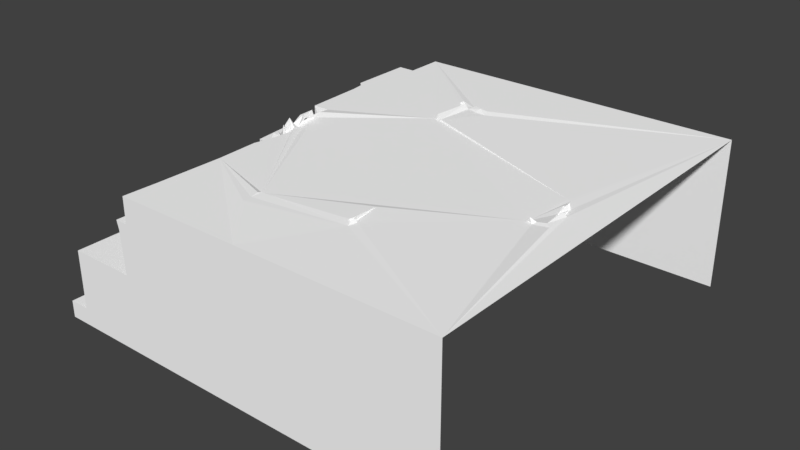 # Source: Inca_Base.blend  (saved by Blender 2.79.0; exported with 4.5.12 LTS)
import bpy
from mathutils import Matrix  # noqa: F401  (used for matrix-valued properties, if any)

bpy.ops.wm.read_factory_settings(use_empty=True)
scene = bpy.context.scene
scene.name = 'Scene'

# ---- collections
col_collection_1 = bpy.data.collections.new('Collection 1'); scene.collection.children.link(col_collection_1)

# ---- materials (node trees are filled in below, after node groups)
mat_palette_008 = bpy.data.materials.new('palette.008')
mat_palette_008.alpha_threshold = 0.0
mat_palette_008.use_transparent_shadow = False
mat_palette_008.diffuse_color = (1.0, 1.0, 1.0, 1.0)
mat_palette_008.specular_color = (0.0, 0.0, 0.0)
mat_palette_008.roughness = 0.5
mat_palette_008.specular_intensity = 1.0

# ---- node groups
ng_auto_smooth = bpy.data.node_groups.new('Auto Smooth', 'GeometryNodeTree')
_s = ng_auto_smooth.interface.new_socket(name='Geometry', in_out='OUTPUT', socket_type='NodeSocketGeometry')
_s = ng_auto_smooth.interface.new_socket(name='Geometry', in_out='INPUT', socket_type='NodeSocketGeometry')
_s = ng_auto_smooth.interface.new_socket(name='Angle', in_out='INPUT', socket_type='NodeSocketFloat')
_s.subtype = 'ANGLE'
_s.min_value = 0.0
_s.max_value = 3.142
ng_auto_smooth.is_modifier = True
_N = ng_auto_smooth.nodes; _L = ng_auto_smooth.links
n0 = _N.new('NodeGroupOutput'); n0.name = 'Group Output'; n0.location = (480, -100)
n1 = _N.new('NodeGroupInput'); n1.name = 'Group Input'; n1.location = (-420, -300)
n2 = _N.new('NodeGroupInput'); n2.name = 'Group Input.001'; n2.location = (-60, -100)
n3 = _N.new('GeometryNodeSetShadeSmooth'); n3.name = 'Set Shade Smooth'; n3.location = (120, -100)
n3.domain = 'EDGE'
n4 = _N.new('GeometryNodeSetShadeSmooth'); n4.name = 'Set Shade Smooth.001'; n4.location = (300, -100)
n5 = _N.new('GeometryNodeInputMeshEdgeAngle'); n5.name = 'Edge Angle'; n5.location = (-420, -220)
n6 = _N.new('GeometryNodeInputEdgeSmooth'); n6.name = 'Is Edge Smooth'; n6.location = (-60, -160)
n7 = _N.new('GeometryNodeInputShadeSmooth'); n7.name = 'Is Face Smooth'; n7.location = (-240, -340)
n8 = _N.new('FunctionNodeBooleanMath'); n8.name = 'Boolean Math'; n8.location = (-60, -220)
n9 = _N.new('FunctionNodeCompare'); n9.name = 'Compare'; n9.location = (-240, -180)
n9.operation = 'LESS_EQUAL'
_L.new(n5.outputs[0], n9.inputs[0])
_L.new(n4.outputs[0], n0.inputs[0])
_L.new(n1.outputs[1], n9.inputs[1])
_L.new(n9.outputs[0], n8.inputs[0])
_L.new(n7.outputs[0], n8.inputs[1])
_L.new(n2.outputs[0], n3.inputs[0])
_L.new(n6.outputs[0], n3.inputs[1])
_L.new(n3.outputs[0], n4.inputs[0])
_L.new(n8.outputs[0], n3.inputs[2])
n0.is_active_output = True

# ---- material node trees

# ---- world
world_world = bpy.data.worlds.new('World'); scene.world = world_world
world_world.color = (0.05088, 0.05088, 0.05088)
world_world.use_sun_shadow = False
world_world.sun_shadow_jitter_overblur = 0.0
world_world.cycles.sampling_method = 'MANUAL'

# ---- meshes
me_baase_tile_01_002 = bpy.data.meshes.new('Baase_tile_01.002')
me_baase_tile_01_002.from_pydata([(-50.0, -5.341e-05, -50.0), (-50.0, 4.0, -50.0), (-47.0, 4.0, -50.0), (-43.0, 4.0, -43.0), (-42.67, 4.0, -36.0), (-42.33, 4.0, -33.0), (-42.67, 4.0, -28.0), (-47.0, 18.0, -50.0), (-47.0, 4.0, -43.0), (-46.0, 18.0, -43.0), (-45.0, 16.0, -43.0), (-43.0, 16.0, -43.0), (-39.5, 18.0, -45.0), (-39.5, 18.0, -43.0), (-42.6, 8.0, -36.0), (-42.75, 8.0, -33.0), (-42.6, 16.0, -28.0), (-39.33, 18.0, -38.0), (-42.56, 18.0, -33.62), (-40.0, 18.0, -50.0), (-40.0, 30.0, -50.0), (-39.5, 18.0, -34.0), (-39.5, 18.0, -32.6), (-39.0, 18.0, -25.0), (-42.6, 4.0, -7.5), (-48.0, 4.0, -7.0), (-42.0, 4.0, -25.0), (-41.5, 16.0, -25.0), (-42.4, 8.0, -14.0), (-42.25, 11.0, -14.0), (-40.75, 18.4, -25.0), (-42.0, 19.67, -24.75), (-41.33, 18.1, -20.8), (-43.0, 19.5, -22.5), (-42.0, 19.5, -23.0), (-42.0, 19.2, -21.6), (-42.33, 15.57, -14.0), (-39.0, 18.0, -16.0), (-41.5, 19.0, -20.0), (-42.8, 15.0, -12.0), (-42.6, 11.0, -12.0), (-42.8, 8.0, -8.0), (-48.0, 18.0, -7.0), (-45.0, 18.0, -7.0), (-43.4, 16.0, -7.0), (-37.5, 18.0, 1.0), (-41.0, 4.0, -25.0), (-41.8, 4.0, -20.0), (-41.5, 16.0, -20.0), (-39.0, 19.4, -24.25), (-41.4, 18.29, -23.0), (-40.0, 19.71, -24.4), (-39.5, 18.0, -22.0), (-39.83, 19.0, -21.6), (-40.0, 18.0, -19.5), (-39.5, 18.0, -18.0), (-40.0, 19.0, -18.33), (-39.0, 18.6, -18.75), (-38.0, 18.0, -16.0), (-38.5, 18.0, -8.0), (-38.5, 18.0, -5.0), (-30.0, 30.0, -50.0), (-50.0, 4.0, 50.0), (-50.0, -5.341e-05, 50.0), (-47.6, 15.0, 12.5), (-47.67, 4.0, 13.0), (-47.4, 17.0, 11.5), (-47.33, 18.0, 11.0), (-30.5, 18.0, 16.0), (-47.0, 4.0, 29.0), (-29.5, 18.0, 19.0), (-47.0, 18.0, 29.0), (-45.0, 18.0, 29.0), (-37.0, 18.0, 4.0), (-34.0, 18.0, 4.5), (-30.5, 28.0, 5.0), (-30.25, 18.0, 5.75), (-30.5, 18.0, 14.0), (-34.38, 18.0, 27.12), (-35.5, 19.0, 27.0), (-27.0, 18.0, 23.67), (-28.25, 18.0, 25.6), (-45.0, 4.0, 29.0), (-33.67, 18.0, 32.0), (-45.3, 8.5, 47.0), (-45.38, 8.5, 49.0), (-45.0, 4.0, 50.0), (-36.0, 19.5, 28.6), (-35.67, 18.2, 28.0), (-35.63, 18.56, 30.0), (-34.5, 19.0, 32.0), (-33.5, 18.0, 29.0), (-33.56, 19.0, 28.62), (-33.75, 19.75, 31.0), (-33.0, 19.0, 31.0), (-31.75, 19.75, 29.0), (-33.0, 19.0, 32.0), (-32.0, 19.0, 32.0), (-28.5, 18.0, 41.0), (-45.0, 18.0, 50.0), (-29.0, 18.0, 50.0), (50.0, -5.341e-05, 50.0), (-41.4, 20.25, -28.0), (-43.0, 21.0, -28.0), (-41.83, 22.0, -27.5), (-42.0, 21.0, -28.0), (-39.75, 23.0, -43.0), (-39.6, 23.0, -45.0), (-34.0, 30.0, -41.0), (-39.5, 30.0, -33.0), (-30.0, 30.0, -41.0), (-39.83, 23.0, -38.0), (-39.6, 23.0, -34.0), (-38.0, 18.0, -32.67), (-38.5, 23.0, -33.0), (-38.71, 23.0, -32.0), (-33.5, 30.0, -26.0), (-30.0, 36.0, -41.0), (-34.0, 36.0, -41.0), (-34.0, 36.0, -26.0), (-42.67, 22.4, -26.0), (-42.0, 21.0, -27.0), (-42.75, 20.71, -24.0), (-43.0, 22.57, -24.75), (-44.0, 21.67, -24.0), (-44.0, 21.5, -22.0), (-43.5, 22.5, -20.0), (-42.29, 20.25, -21.0), (-42.5, 22.78, -23.14), (-43.0, 21.8, -21.5), (-41.33, 22.75, -21.0), (-44.25, 23.0, -22.5), (-44.0, 22.75, -24.6), (-44.0, 24.0, -23.25), (-44.0, 23.67, -21.5), (-44.5, 26.0, -22.5), (-43.0, 24.0, -24.0), (-43.0, 24.0, -23.0), (-43.0, 23.67, -21.0), (-41.4, 23.4, -22.0), (-43.0, 25.0, -23.5), (-41.57, 25.0, -22.2), (-42.71, 25.0, -21.25), (-41.4, 20.6, -20.0), (-42.5, 27.0, -22.5), (-40.57, 20.5, -27.0), (-39.29, 20.0, -26.0), (-40.5, 21.0, -23.0), (-39.44, 21.5, -26.0), (-39.0, 22.0, -23.0), (-41.0, 20.8, -21.0), (-40.0, 20.0, -21.0), (-41.0, 22.0, -24.0), (-41.0, 22.0, -23.0), (-40.0, 22.0, -24.0), (-40.0, 22.0, -23.0), (-40.5, 21.5, -22.0), (-40.0, 22.0, -20.82), (-39.0, 22.4, -20.75), (-41.0, 23.5, -25.0), (-40.0, 23.17, -24.43), (-39.0, 26.0, -22.5), (-41.0, 23.8, -23.67), (-39.22, 23.2, -23.5), (-40.0, 24.33, -24.0), (-39.75, 24.25, -23.0), (-41.0, 26.0, -22.67), (-40.25, 24.0, -21.4), (-40.0, 20.0, -20.0), (-39.0, 19.6, -20.6), (-39.27, 23.5, -19.0), (-38.83, 23.0, -16.0), (-38.75, 30.0, -5.0), (-32.5, 30.0, -22.0), (-32.5, 36.0, -22.0), (-32.0, 30.0, -8.0), (-38.6, 23.0, -8.0), (-37.67, 23.0, 1.0), (-28.0, 30.0, -7.0), (-28.11, 34.2, -6.833), (-30.0, 30.0, -5.0), (-32.25, 31.0, -2.6), (-31.0, 31.27, -4.0), (-33.0, 32.0, -2.0), (-33.0, 33.0, -1.667), (-33.0, 32.0, -1.0), (-29.5, 30.09, 0.6667), (-32.55, 32.0, -2.0), (-32.43, 31.87, -3.0), (-32.0, 32.0, -2.0), (-30.67, 33.5, -1.091), (-30.5, 31.0, -5.0), (-30.5, 33.0, -4.714), (-28.0, 32.0, -3.5), (-29.0, 30.5, -4.5), (-29.6, 30.62, -2.0), (-30.0, 33.0, 0.6667), (-29.0, 31.83, -1.25), (-28.0, 30.0, -1.0), (-28.0, 31.25, -1.25), (-28.67, 32.5, -0.1429), (-33.0, 36.0, -26.0), (-32.0, 36.0, -8.0), (-28.0, 36.0, -8.0), (-29.29, 34.78, -6.125), (-31.6, 33.0, -2.333), (-29.5, 35.0, -5.0), (-29.71, 34.17, -3.571), (-29.17, 35.43, -4.0), (-28.5, 33.5, -5.0), (-29.0, 33.0, -4.0), (-28.0, 33.0, -4.0), (-28.0, 34.0, -4.333), (-28.0, 35.33, -4.25), (-29.78, 34.09, -0.5), (-29.0, 33.0, -3.0), (-28.71, 34.71, -3.0), (-28.0, 33.0, -3.0), (-28.0, 33.6, -1.75), (-28.2, 36.0, -1.0), (-29.0, 35.0, -1.0), (-28.0, 35.0, -1.0), (-28.0, 35.25, 2.0), (-27.71, 36.0, -6.056e-07), (-27.4, 36.5, -5.0), (-27.83, 36.27, -2.667), (-28.0, 37.33, -1.333), (-28.0, 37.4, 0.75), (-5.75, 36.0, -19.6), (-6.5, 36.33, -31.0), (-7.0, 36.33, -30.0), (-6.0, 36.0, -30.0), (-5.6, 36.33, -28.0), (-5.0, 36.17, -29.6), (-2.667, 36.0, -30.0), (-3.4, 36.2, -28.25), (-6.0, 37.0, -30.0), (-4.667, 37.0, -28.75), (-2.167, 36.87, -29.5), (0.5, 36.0, -28.5), (-0.25, 37.0, -28.5), (-27.0, 36.0, -2.667), (-27.0, 38.0, -2.0), (-27.0, 37.0, -0.3334), (-7.667, 36.0, 32.0), (-4.0, 36.37, -19.0), (-1.0, 36.33, -27.4), (-5.6, 37.0, -19.75), (-37.5, 23.0, 4.0), (-34.5, 28.0, 4.454), (-38.0, 30.0, 4.0), (-30.5, 18.0, 11.0), (-30.6, 23.0, 14.0), (-31.0, 28.0, 6.0), (-32.5, 31.25, 2.8), (-35.0, 30.0, 4.667), (-31.14, 32.5, 1.857), (-32.0, 32.29, 3.0), (-33.0, 31.0, 4.0), (-33.0, 32.0, 4.0), (-33.0, 32.0, 5.0), (-33.0, 33.0, 4.333), (-30.33, 30.0, 4.5), (-29.33, 31.0, 4.0), (-31.5, 30.0, 6.0), (-32.55, 32.0, 4.0), (-30.0, 33.0, 5.0), (-32.0, 32.0, 4.0), (-29.0, 32.0, 4.714), (-31.5, 33.0, 4.0), (-30.43, 31.0, 1.375), (-28.0, 32.0, 2.5), (-29.25, 30.29, 2.0), (-27.33, 30.0, 5.0), (-28.17, 30.8, 4.667), (-28.8, 33.33, 6.0), (-31.13, 28.0, 16.0), (-31.5, 30.0, 16.0), (-30.75, 23.0, 11.0), (-25.33, 30.0, 12.0), (-37.5, 22.5, 27.0), (-35.4, 20.6, 27.0), (-29.0, 18.0, 23.0), (-34.0, 20.0, 27.0), (-33.0, 20.5, 28.2), (-33.5, 22.0, 27.0), (-33.5, 23.5, 26.0), (-33.67, 24.0, 28.0), (-27.33, 23.0, 23.0), (-28.88, 28.0, 26.0), (-29.86, 28.0, 19.0), (-28.83, 28.0, 23.0), (-29.67, 30.0, 23.0), (-26.33, 30.0, 16.0), (-30.67, 30.0, 19.0), (-29.5, 30.0, 26.0), (-29.33, 34.91, 0.5), (-29.71, 34.17, 2.429), (-29.17, 35.33, 2.0), (-28.5, 33.5, 1.0), (-28.0, 34.0, 1.667), (-29.0, 33.0, 2.0), (-29.0, 33.0, 3.0), (-28.71, 34.71, 3.0), (-28.0, 33.0, 2.0), (-28.0, 33.0, 3.0), (-31.0, 34.0, 4.667), (-29.67, 33.91, 5.5), (-28.0, 33.6, 4.25), (-27.5, 34.0, 7.0), (-29.0, 35.0, 5.0), (-28.67, 36.0, 5.0), (-28.0, 35.0, 5.0), (-28.4, 35.0, 6.0), (-27.5, 37.0, 6.5), (-27.71, 36.27, 3.167), (-27.5, 38.0, 4.5), (-39.0, 23.0, 29.5), (-38.5, 26.0, 29.5), (-37.0, 20.25, 28.5), (-37.0, 19.5, 29.83), (-38.0, 21.8, 29.0), (-37.0, 22.0, 28.4), (-38.0, 21.67, 31.0), (-38.0, 23.57, 30.43), (-36.67, 21.0, 31.0), (-36.0, 19.86, 31.33), (-35.2, 20.8, 28.0), (-34.6, 21.6, 29.0), (-34.4, 22.17, 28.0), (-36.0, 22.6, 30.0), (-34.6, 21.0, 30.0), (-35.0, 22.0, 30.0), (-35.0, 22.0, 31.0), (-37.38, 22.33, 31.83), (-36.67, 22.0, 33.0), (-36.8, 21.5, 35.0), (-33.29, 20.0, 32.37), (-35.67, 20.0, 34.5), (-35.5, 22.0, 34.0), (-36.0, 21.0, 34.0), (-38.0, 23.67, 28.5), (-36.75, 23.5, 28.0), (-37.0, 23.0, 30.67), (-37.0, 24.0, 30.0), (-37.0, 24.0, 31.0), (-36.6, 25.0, 28.62), (-37.0, 25.0, 30.67), (-35.4, 23.5, 29.0), (-35.0, 23.33, 28.0), (-35.0, 24.0, 30.6), (-34.75, 23.0, 31.6), (-35.67, 25.0, 30.0), (-35.0, 25.6, 29.29), (-36.75, 23.0, 32.75), (-34.67, 24.0, 32.0), (-35.0, 20.83, 34.43), (-36.0, 21.0, 35.0), (-36.5, 27.0, 29.5), (-34.0, 20.0, 28.0), (-34.0, 21.0, 28.33), (-33.0, 22.56, 28.3), (-34.0, 22.0, 30.0), (-34.0, 22.0, 31.0), (-33.0, 22.6, 30.4), (-32.0, 20.67, 30.0), (-32.0, 21.43, 28.5), (-34.0, 20.8, 33.5), (-33.17, 22.0, 32.6), (-34.0, 23.0, 30.5), (-33.5, 24.83, 30.0), (-34.0, 24.5, 31.0), (-33.0, 24.0, 31.5), (-33.0, 25.67, 29.0), (-32.0, 23.37, 28.7), (-31.6, 23.0, 31.0), (-31.83, 24.0, 31.5), (-31.0, 25.0, 29.33), (-31.0, 20.6, 29.6), (-28.5, 18.0, 35.0), (-31.0, 23.75, 29.5), (-28.67, 23.0, 35.0), (-29.5, 28.0, 50.0), (-28.67, 23.0, 41.0), (-30.0, 30.0, 50.0), (-26.6, 30.25, 4.0), (-26.17, 31.0, 4.833), (-25.67, 30.0, 6.0), (-27.0, 32.4, 5.25), (-26.0, 33.0, 5.714), (-25.67, 36.0, 12.0), (-27.8, 23.0, 25.0), (-26.67, 36.0, 16.0), (-26.5, 34.0, 3.5), (-27.0, 35.4, 2.5), (-26.0, 35.62, 2.25), (-27.0, 34.4, 6.0), (-26.5, 36.0, 4.167), (-26.5, 35.5, 5.0), (-25.6, 35.83, 6.0), (-27.0, 37.5, 1.0), (-26.67, 30.0, 26.0), (-26.33, 36.0, 26.0), (38.0, 36.0, 9.333), (-26.33, 30.0, 42.0), (-26.67, 36.0, 42.0), (-7.5, 36.3, 35.0), (-27.0, 36.0, 50.0), (-7.75, 36.5, 33.0), (-7.2, 36.43, 32.4), (-7.5, 36.33, 37.0), (3.649, 36.0, 50.0), (-30.0, 36.0, -50.0), (50.0, -5.341e-05, -50.0), (1.5, 36.75, -28.67), (2.0, 36.43, -27.0), (50.0, 36.0, -50.0), (39.0, 36.27, -2.5), (40.0, 36.25, -2.5), (40.0, 36.33, 0.5), (41.0, 37.0, 0.0), (41.75, 36.18, 0.75), (13.5, 36.33, 23.0), (13.0, 36.33, 30.0), (15.0, 36.25, 30.0), (-27.0, 30.0, 50.0), (50.0, 36.0, 50.0), (14.0, 36.0, 30.0), (14.0, 37.0, 30.0), (14.5, 36.16, 32.0), (41.0, 36.25, 4.0), (41.0, 36.0, 1.0), (39.83, 36.3, 9.2), (41.0, 37.0, 1.0), (38.5, 37.0, 9.5), (39.33, 36.0, 10.0), (42.0, 36.0, 4.0), (43.0, 36.33, 4.0), (42.0, 37.0, 4.0), (42.0, 36.67, 9.0), (43.0, 36.5, 10.0)], [], [(8, 2, 1), (1, 2, 0), (2, 413, 0), (6, 5, 8), (7, 413, 2), (9, 7, 8), (11, 8, 3), (10, 8, 11), (7, 19, 413), (12, 7, 9), (8, 7, 2), (4, 11, 3), (15, 14, 5), (16, 11, 14), (6, 16, 15), (43, 9, 10), (18, 9, 43), (47, 26, 24), (29, 36, 47), (30, 18, 50), (36, 48, 47), (24, 41, 28), (44, 41, 24), (40, 29, 28), (40, 36, 29), (44, 39, 41), (42, 24, 25), (40, 39, 36), (44, 36, 39), (42, 44, 24), (43, 42, 45), (45, 42, 67), (60, 43, 45), (66, 67, 42), (54, 52, 53), (54, 32, 37), (60, 59, 43), (24, 28, 47), (20, 61, 413), (44, 43, 10), (16, 44, 10), (25, 1, 62), (71, 66, 69), (70, 67, 71), (66, 71, 67), (77, 67, 68), (88, 70, 72), (78, 70, 88), (81, 282, 91), (91, 282, 78), (282, 70, 78), (73, 45, 67), (86, 69, 62), (62, 63, 86), (72, 71, 82), (99, 84, 85), (99, 72, 84), (83, 89, 72), (379, 91, 83), (95, 97, 92), (94, 97, 96), (98, 383, 379), (98, 379, 83), (100, 83, 99), (100, 86, 101), (100, 101, 425), (12, 107, 19), (108, 61, 20), (110, 61, 108), (112, 109, 111), (22, 112, 21), (109, 22, 114), (114, 22, 113), (115, 114, 113), (22, 109, 112), (115, 109, 114), (108, 20, 116), (116, 118, 108), (117, 110, 108), (116, 119, 118), (111, 20, 106), (122, 123, 120), (122, 125, 124), (127, 129, 33), (140, 162, 136), (131, 132, 124), (130, 138, 129), (128, 120, 123), (145, 146, 31), (148, 146, 145), (153, 147, 152), (147, 155, 154), (155, 149, 154), (148, 115, 146), (148, 161, 115), (163, 161, 148), (141, 139, 167), (152, 147, 104), (147, 154, 148), (149, 163, 148), (57, 158, 169), (157, 168, 169), (158, 170, 157), (171, 37, 58), (57, 171, 170), (37, 171, 57), (161, 172, 109), (170, 172, 161), (171, 172, 170), (166, 161, 165), (176, 171, 58), (59, 176, 58), (176, 172, 171), (175, 172, 250), (202, 175, 178), (187, 188, 183), (184, 187, 183), (185, 184, 183), (189, 185, 187), (187, 185, 183), (204, 178, 180), (200, 198, 186), (198, 195, 186), (182, 195, 181), (195, 175, 186), (197, 185, 189), (188, 193, 182), (195, 180, 175), (175, 173, 172), (174, 201, 116), (201, 119, 116), (175, 174, 173), (203, 174, 202), (203, 202, 178), (208, 213, 206), (206, 213, 204), (216, 219, 208), (220, 219, 216), (102, 145, 31), (200, 190, 197), (205, 193, 188), (228, 117, 118), (230, 412, 228), (233, 229, 231), (234, 229, 233), (416, 412, 234), (201, 174, 203), (228, 203, 224), (228, 201, 203), (245, 237, 247), (415, 246, 245), (246, 235, 245), (226, 242, 225), (224, 203, 213), (161, 109, 115), (116, 109, 172), (245, 235, 237), (249, 248, 74), (248, 250, 177), (255, 250, 249), (252, 276, 278), (260, 261, 259), (266, 260, 268), (265, 260, 259), (261, 265, 259), (262, 270, 272), (270, 196, 186), (257, 271, 256), (272, 255, 262), (265, 254, 259), (270, 263, 254), (262, 249, 75), (276, 264, 253), (276, 253, 278), (276, 277, 264), (68, 252, 77), (290, 68, 70), (288, 282, 80), (282, 290, 70), (291, 290, 282), (290, 276, 68), (291, 292, 290), (289, 295, 291), (295, 292, 291), (68, 276, 252), (298, 222, 296), (310, 311, 303), (309, 313, 275), (35, 34, 50, 32), (222, 315, 227), (309, 314, 313), (261, 260, 266), (319, 87, 320), (322, 342, 327), (347, 345, 350), (318, 341, 317), (342, 349, 329), (354, 335, 330), (330, 343, 354), (364, 362, 363), (361, 366, 284), (376, 337, 97), (374, 287, 348), (372, 380, 370), (373, 374, 348), (377, 380, 374), (374, 365, 366), (375, 376, 365), (379, 289, 81), (383, 381, 379), (383, 289, 381), (382, 295, 289), (367, 331, 356), (353, 352, 370), (338, 357, 340), (404, 295, 384), (382, 383, 100), (387, 385, 273), (389, 388, 386), (387, 389, 386), (401, 392, 293), (395, 223, 394), (279, 399, 387), (315, 394, 400), (279, 390, 399), (314, 309, 396), (390, 244, 399), (228, 244, 403), (244, 402, 408), (406, 408, 402), (410, 406, 402), (429, 244, 409), (429, 406, 410), (429, 409, 406), (411, 405, 407), (411, 407, 425), (401, 294, 292), (401, 292, 295), (414, 416, 239), (245, 228, 417), (418, 416, 417), (418, 417, 403), (421, 418, 419), (417, 415, 245), (416, 414, 415), (422, 403, 244), (424, 422, 427), (424, 428, 429), (426, 429, 411), (426, 425, 101), (430, 431, 419), (432, 430, 403), (439, 430, 432), (426, 403, 424), (435, 403, 426), (437, 438, 439), (440, 437, 439), (416, 418, 421), (416, 421, 437), (426, 437, 440), (426, 440, 435), (421, 433, 430), (423, 244, 429), (37, 57, 55), (337, 96, 97), (97, 95, 365), (64, 42, 25), (177, 60, 45), (4, 3, 8), (6, 15, 5), (8, 5, 4), (10, 9, 8), (12, 19, 7), (13, 12, 9), (14, 11, 4), (14, 15, 16), (17, 13, 9), (11, 16, 10), (18, 17, 9), (19, 20, 413), (18, 22, 21), (23, 22, 18), (18, 21, 17), (4, 5, 14), (26, 8, 1), (24, 26, 1), (0, 63, 1), (25, 24, 1), (26, 27, 16), (47, 28, 29), (16, 27, 44), (50, 18, 43), (27, 48, 44), (32, 50, 43), (37, 32, 43), (48, 36, 44), (41, 39, 40), (28, 41, 40), (42, 43, 44), (59, 37, 43), (48, 27, 46), (30, 49, 23), (23, 49, 146), (52, 169, 53), (51, 49, 30), (54, 38, 32), (47, 48, 46), (52, 57, 169), (59, 58, 37), (47, 46, 26), (30, 23, 18), (55, 54, 37), (46, 27, 26), (26, 6, 8), (6, 26, 16), (23, 146, 22), (63, 62, 1), (65, 25, 62), (65, 64, 25), (69, 64, 65), (69, 66, 64), (70, 68, 67), (72, 70, 71), (74, 73, 67), (73, 177, 45), (76, 75, 74), (77, 251, 67), (77, 252, 251), (251, 76, 74), (67, 251, 74), (69, 65, 62), (86, 84, 82), (86, 82, 69), (82, 71, 69), (82, 84, 72), (99, 83, 72), (86, 85, 84), (86, 99, 85), (87, 88, 89), (89, 88, 72), (89, 90, 326), (90, 83, 96), (92, 94, 91), (379, 81, 91), (94, 92, 97), (100, 99, 86), (98, 100, 383), (100, 98, 83), (101, 86, 63), (79, 78, 88), (87, 79, 88), (78, 92, 91), (103, 104, 105), (19, 107, 20), (13, 107, 12), (13, 106, 107), (106, 20, 107), (110, 412, 61), (22, 115, 113), (146, 115, 22), (116, 20, 109), (412, 413, 61), (118, 117, 108), (111, 109, 20), (110, 117, 412), (103, 120, 104), (121, 122, 103), (124, 125, 131), (103, 122, 120), (122, 124, 123), (125, 129, 126), (122, 129, 125), (131, 134, 135), (136, 162, 137), (128, 137, 162), (133, 137, 136), (135, 134, 133), (123, 132, 128), (140, 144, 141), (141, 144, 142), (134, 126, 138), (138, 126, 129), (31, 146, 51), (147, 148, 145), (104, 147, 145), (146, 49, 51), (147, 153, 155), (156, 157, 130), (169, 151, 53), (157, 167, 130), (141, 165, 164), (141, 166, 165), (165, 163, 164), (154, 149, 148), (159, 160, 162), (163, 165, 161), (157, 170, 167), (158, 157, 169), (170, 161, 167), (158, 57, 170), (173, 116, 172), (173, 174, 116), (151, 169, 168), (60, 172, 176), (60, 177, 172), (189, 205, 188), (187, 183, 181), (193, 192, 182), (191, 194, 182), (194, 191, 180), (180, 195, 182), (204, 179, 178), (191, 192, 180), (197, 190, 185), (195, 198, 199), (200, 199, 198), (196, 200, 186), (195, 199, 197), (181, 188, 182), (197, 189, 195), (180, 178, 175), (201, 118, 119), (175, 202, 174), (178, 179, 203), (205, 184, 190), (209, 212, 207), (210, 211, 209), (192, 210, 209), (192, 209, 206), (190, 200, 196), (214, 296, 220), (220, 216, 221), (224, 213, 225), (219, 226, 225), (208, 225, 213), (213, 179, 204), (153, 152, 128), (140, 141, 164), (162, 140, 164), (153, 128, 162), (143, 150, 127), (193, 211, 210), (193, 210, 192), (190, 184, 185), (215, 217, 193), (193, 217, 211), (205, 215, 193), (228, 412, 117), (233, 235, 234), (230, 229, 412), (232, 231, 230), (235, 240, 238), (233, 237, 235), (231, 232, 236), (234, 235, 238), (238, 240, 239), (240, 235, 246), (234, 412, 229), (241, 228, 224), (395, 241, 219), (118, 201, 228), (245, 247, 228), (244, 228, 241), (226, 243, 227), (225, 242, 241), (104, 121, 105), (105, 121, 103), (102, 121, 105), (232, 230, 228), (74, 248, 73), (177, 250, 172), (249, 250, 248), (73, 248, 177), (250, 255, 175), (75, 249, 74), (76, 253, 75), (278, 253, 251), (254, 257, 256), (251, 252, 278), (265, 259, 258), (272, 186, 255), (264, 273, 262), (262, 273, 274), (268, 267, 263), (262, 255, 249), (258, 254, 263), (267, 269, 257), (262, 263, 270), (279, 273, 264), (277, 279, 264), (251, 253, 76), (283, 285, 284), (286, 361, 329), (288, 291, 282), (391, 291, 288), (391, 81, 289), (391, 289, 291), (290, 292, 294), (294, 293, 277), (269, 261, 266), (214, 196, 296), (315, 222, 298), (196, 299, 296), (299, 300, 297), (301, 304, 299), (310, 303, 312), (313, 312, 310), (266, 275, 307), (303, 311, 298), (271, 305, 304), (269, 302, 257), (268, 275, 266), (271, 304, 301), (302, 305, 271), (271, 301, 256), (257, 302, 271), (321, 322, 319), (329, 328, 327), (329, 327, 342), (332, 333, 331), (330, 333, 332), (326, 325, 320), (336, 335, 334), (356, 339, 340), (336, 325, 340), (337, 338, 326), (339, 356, 331), (348, 349, 342), (344, 350, 345), (346, 348, 342), (348, 346, 353), (371, 347, 350), (352, 353, 346), (318, 324, 341), (317, 341, 321), (333, 339, 331), (351, 355, 350), (323, 334, 324), (356, 357, 338), (92, 359, 284), (360, 328, 329), (331, 363, 362), (284, 95, 92), (95, 284, 366), (376, 368, 337), (367, 337, 368), (371, 372, 370), (372, 376, 380), (353, 373, 348), (373, 377, 374), (377, 370, 380), (370, 377, 373), (376, 372, 368), (380, 376, 375), (379, 381, 289), (95, 378, 365), (365, 378, 366), (380, 375, 374), (361, 374, 366), (369, 363, 362), (364, 369, 362), (374, 375, 365), (363, 368, 364), (376, 97, 365), (364, 368, 372), (328, 360, 327), (383, 382, 289), (327, 360, 359), (367, 356, 338), (338, 337, 367), (349, 287, 329), (348, 287, 349), (371, 370, 352), (355, 371, 350), (358, 352, 346), (352, 358, 347), (357, 356, 340), (336, 340, 357), (382, 384, 295), (425, 384, 382), (279, 293, 390), (80, 391, 288), (395, 219, 223), (395, 394, 393), (389, 399, 396), (388, 389, 396), (398, 399, 397), (396, 399, 398), (316, 398, 397), (393, 394, 397), (395, 393, 397), (293, 392, 390), (244, 241, 395), (244, 395, 397), (244, 397, 399), (401, 404, 402), (390, 402, 244), (402, 390, 392), (401, 402, 392), (406, 409, 408), (425, 382, 100), (425, 407, 405), (425, 405, 404), (404, 405, 402), (244, 408, 409), (411, 402, 405), (411, 410, 402), (411, 429, 410), (268, 388, 275), (279, 387, 273), (81, 391, 80), (293, 279, 277), (401, 293, 294), (312, 398, 311), (313, 314, 396), (227, 315, 400), (398, 316, 311), (315, 397, 394), (425, 404, 384), (281, 87, 327), (341, 280, 321), (283, 284, 359), (285, 360, 329), (361, 284, 285), (404, 401, 295), (412, 416, 413), (419, 420, 421), (417, 416, 415), (403, 417, 228), (423, 422, 244), (422, 424, 403), (427, 429, 428), (426, 411, 425), (426, 424, 429), (429, 427, 423), (428, 422, 423), (430, 419, 403), (431, 430, 433), (434, 435, 432), (403, 434, 432), (435, 434, 403), (436, 439, 438), (436, 437, 421), (426, 416, 437), (430, 439, 436), (438, 421, 430), (439, 432, 440), (440, 432, 435), (60, 176, 59), (64, 66, 42), (255, 186, 175), (419, 418, 403), (50, 34, 31, 30), (33, 34, 35), (54, 55, 56), (54, 56, 57), (55, 57, 56), (54, 57, 52), (94, 96, 83, 91), (35, 32, 38), (320, 87, 89), (89, 83, 90), (94, 93, 90, 96), (111, 106, 13, 17), (80, 282, 81), (31, 122, 121, 102), (34, 33, 122, 31), (132, 133, 136, 128), (33, 35, 127), (127, 130, 129), (129, 122, 33), (132, 131, 133), (133, 131, 135), (136, 137, 128), (142, 130, 139, 141), (136, 137, 140), (142, 140, 137, 138), (138, 130, 142), (137, 133, 134, 138), (134, 131, 125, 126), (38, 143, 127, 35), (124, 132, 123), (140, 142, 144), (155, 153, 152, 154), (30, 31, 51), (163, 155, 154, 160), (156, 130, 150), (150, 157, 156), (151, 157, 150), (139, 130, 167), (160, 164, 163), (162, 152, 153), (160, 154, 152, 162), (164, 160, 159, 162), (149, 155, 163), (168, 143, 38, 54), (161, 166, 141, 167), (168, 54, 53, 151), (151, 150, 143, 168), (205, 189, 187, 184), (157, 151, 168), (187, 189, 188), (189, 187, 181, 195), (188, 181, 183), (212, 211, 210, 207), (192, 191, 182), (180, 182, 194), (197, 199, 200), (209, 211, 212), (208, 206, 209, 207), (192, 206, 204, 180), (218, 217, 215, 205), (190, 196, 214), (218, 216, 217), (223, 219, 221, 222), (216, 215, 217), (205, 190, 218), (208, 219, 225), (221, 220, 296, 222), (221, 218, 214, 220), (220, 221, 219), (216, 207, 210, 215), (218, 190, 214), (221, 216, 218), (217, 215, 210, 211), (152, 104, 120, 128), (208, 207, 216), (213, 203, 179), (145, 121, 104), (127, 150, 130), (237, 233, 236, 232), (230, 236, 229), (239, 416, 234, 238), (243, 219, 241, 242), (229, 236, 231), (231, 236, 230), (231, 236, 233), (242, 400, 243), (224, 225, 241), (247, 237, 232, 228), (242, 226, 227, 400), (145, 102, 105, 121), (219, 243, 226), (223, 227, 243), (267, 268, 260, 265), (269, 267, 265, 261), (267, 265, 258, 263), (264, 262, 75, 253), (270, 256, 196), (270, 186, 272), (263, 262, 274), (263, 274, 268), (270, 254, 256), (257, 254, 265, 267), (294, 277, 276, 290), (254, 258, 259), (286, 329, 287), (286, 287, 361), (281, 283, 78, 79), (303, 297, 301, 302), (305, 302, 301, 304), (300, 304, 301, 297), (298, 296, 299, 297), (303, 302, 305), (298, 297, 303), (299, 304, 300), (301, 299, 196, 256), (312, 308, 307, 310), (269, 266, 306), (266, 307, 306), (308, 306, 307), (269, 306, 308), (310, 312, 311), (312, 303, 308), (313, 310, 307, 275), (308, 305, 302, 269), (315, 311, 316), (223, 222, 227), (308, 303, 305), (325, 323, 321, 319), (315, 298, 311), (323, 324, 321), (319, 322, 327, 87), (325, 334, 323), (89, 326, 320), (325, 319, 320), (326, 338, 340, 325), (90, 337, 326), (335, 336, 339), (344, 343, 330, 350), (344, 345, 343), (324, 345, 344), (343, 345, 324), (352, 347, 371), (344, 342, 341, 324), (344, 345, 347), (344, 347, 346, 342), (351, 350, 332, 333), (317, 321, 324), (318, 317, 324), (335, 339, 333, 330), (332, 350, 330), (354, 334, 335), (325, 336, 334), (343, 324, 334, 354), (371, 369, 364, 372), (367, 368, 363, 331), (361, 287, 374), (95, 366, 378), (93, 337, 90), (351, 369, 371, 355), (332, 362, 363, 333), (353, 370, 373), (363, 369, 351, 333), (331, 362, 332), (357, 340, 339, 336), (346, 347, 358), (400, 394, 223, 243), (385, 386, 273), (385, 387, 386), (389, 387, 399), (388, 268, 274, 386), (273, 386, 274), (396, 398, 312, 313), (275, 396, 309), (359, 92, 78, 283), (397, 315, 316), (275, 388, 396), (322, 321, 280), (87, 281, 79), (341, 342, 280), (280, 342, 322), (283, 359, 360, 285), (329, 361, 285), (359, 283, 281, 327), (415, 414, 240, 246), (239, 240, 414), (431, 421, 420, 433), (427, 428, 424), (422, 428, 427), (427, 428, 423), (419, 433, 420), (112, 111, 17, 21), (431, 433, 419), (436, 438, 437), (421, 438, 436), (431, 433, 421), (436, 438, 430), (337, 93, 94, 96)])
_uv = me_baase_tile_01_002.uv_layers.new(name='UVMap')
_uv.uv.foreach_set('vector', [0.6996, 0.5264, 0.6996, 0.4922, 0.7143, 0.4922, 0.5117, 0.4922, 0.5117, 0.5069, 0.4922, 0.4922, 0.5117, 0.5069, 0.4922, 0.9814, 0.4922, 0.4922, 0.6784, 0.5998, 0.6768, 0.5754, 0.6996, 0.5264, 0.5802, 0.5069, 0.4922, 0.9814, 0.5117, 0.5069, 0.8474, 0.5529, 0.8816, 0.5529, 0.8474, 0.6214, 0.9198, 0.7016, 0.9393, 0.7603, 0.9198, 0.7603, 0.9296, 0.7016, 0.9393, 0.7603, 0.9198, 0.7016, 0.5802, 0.5069, 0.5802, 0.5411, 0.4922, 0.9814, 0.3998, 0.5187, 0.435, 0.4922, 0.432, 0.5267, 0.8474, 0.6214, 0.8816, 0.5529, 0.8816, 0.6214, 0.8376, 0.6703, 0.8963, 0.7045, 0.8376, 0.7045, 0.8982, 0.9403, 0.9129, 0.9403, 0.8982, 0.9599, 0.8963, 0.6311, 0.8963, 0.7045, 0.8571, 0.6703, 0.8376, 0.6311, 0.8963, 0.6311, 0.8571, 0.6556, 0.48, 0.6683, 0.48, 0.4922, 0.4897, 0.4922, 0.4178, 0.5734, 0.432, 0.5267, 0.4369, 0.7028, 0.6742, 0.639, 0.6751, 0.6145, 0.6787, 0.6998, 0.7407, 0.865, 0.7187, 0.865, 0.775, 0.8356, 0.4125, 0.6159, 0.4178, 0.5734, 0.4163, 0.6255, 0.7187, 0.865, 0.7162, 0.8356, 0.775, 0.8356, 0.775, 0.8944, 0.7554, 0.8944, 0.7554, 0.865, 0.9325, 0.8679, 0.9276, 0.8288, 0.9297, 0.8092, 0.908, 0.8435, 0.8982, 0.8435, 0.8982, 0.8288, 0.7407, 0.8748, 0.7187, 0.865, 0.7407, 0.865, 0.9325, 0.8679, 0.908, 0.863, 0.9276, 0.8288, 0.8982, 0.8699, 0.9227, 0.9384, 0.8982, 0.9384, 0.7407, 0.8748, 0.7211, 0.8748, 0.7187, 0.865, 0.9325, 0.8679, 0.8982, 0.866, 0.908, 0.863, 0.8982, 0.8699, 0.9207, 0.8797, 0.9227, 0.9384, 0.4369, 0.7028, 0.4516, 0.702, 0.4025, 0.7439, 0.4025, 0.7439, 0.4516, 0.702, 0.4532, 0.7901, 0.4057, 0.7143, 0.4369, 0.7028, 0.4025, 0.7439, 0.7211, 0.8264, 0.7162, 0.8239, 0.7162, 0.7358, 0.8738, 0.7476, 0.864, 0.7476, 0.8662, 0.7427, 0.4091, 0.6431, 0.4166, 0.6374, 0.4052, 0.6605, 0.4057, 0.7143, 0.4049, 0.6997, 0.4369, 0.7028, 0.775, 0.8944, 0.7554, 0.865, 0.775, 0.8356, 0.6389, 0.5411, 0.6389, 0.59, 0.4922, 0.9814, 0.4897, 0.6683, 0.48, 0.6683, 0.4897, 0.4922, 0.9061, 0.7339, 0.91, 0.6311, 0.9178, 0.8073, 0.7045, 0.7026, 0.7143, 0.4922, 0.7143, 0.9814, 0.7769, 0.5803, 0.7818, 0.4946, 0.8454, 0.5803, 0.3683, 0.834, 0.4532, 0.7901, 0.4565, 0.8781, 0.7818, 0.4946, 0.7769, 0.5803, 0.7769, 0.4922, 0.3718, 0.8093, 0.4532, 0.7901, 0.3723, 0.8191, 0.4025, 0.8762, 0.3683, 0.834, 0.4467, 0.8786, 0.3942, 0.8726, 0.3683, 0.834, 0.4025, 0.8762, 0.3642, 0.8662, 0.3669, 0.8537, 0.3905, 0.8818, 0.3905, 0.8818, 0.3669, 0.8537, 0.3942, 0.8726, 0.3669, 0.8537, 0.3683, 0.834, 0.3942, 0.8726, 0.4008, 0.7587, 0.4025, 0.7439, 0.4532, 0.7901, 0.6898, 0.9814, 0.6996, 0.8787, 0.7143, 0.9814, 0.1575, 0.4922, 0.1771, 0.4922, 0.1575, 0.5167, 0.4897, 0.8582, 0.48, 0.8582, 0.4897, 0.7897, 0.7847, 0.6311, 0.7374, 0.6458, 0.7394, 0.636, 0.7847, 0.6311, 0.7847, 0.7339, 0.7374, 0.6458, 0.3922, 0.8964, 0.4012, 0.8861, 0.4467, 0.8786, 0.3677, 0.9124, 0.3905, 0.8818, 0.3922, 0.8964, 0.9822, 0.2867, 0.9822, 0.272, 0.9871, 0.2867, 0.9871, 0.2769, 0.9822, 0.272, 0.9871, 0.272, 0.7162, 0.8963, 0.7407, 0.8963, 0.7162, 0.9257, 0.3694, 0.9417, 0.3677, 0.9124, 0.3922, 0.8964, 0.3742, 0.9856, 0.3922, 0.8964, 0.4524, 0.9812, 0.08904, 0.5949, 0.1575, 0.5167, 0.1771, 0.9814, 0.08904, 0.5949, 0.1771, 0.9814, 0.03033, 0.6047, 0.7867, 0.8092, 0.8112, 0.8092, 0.7867, 0.8337, 0.9451, 0.4475, 0.9685, 0.4896, 0.9198, 0.494, 0.9646, 0.4457, 0.9685, 0.4896, 0.9451, 0.4475, 0.8112, 0.7554, 0.8454, 0.7505, 0.8112, 0.775, 0.7867, 0.7505, 0.8112, 0.7554, 0.7867, 0.7554, 0.4824, 0.9188, 0.48, 0.8601, 0.4873, 0.8846, 0.4873, 0.8846, 0.48, 0.8601, 0.4897, 0.8601, 0.9749, 0.867, 0.9798, 0.867, 0.9782, 0.8914, 0.7867, 0.7505, 0.8454, 0.7505, 0.8112, 0.7554, 0.7505, 0.4971, 0.7162, 0.4922, 0.7505, 0.4922, 0.9451, 0.4475, 0.9198, 0.494, 0.941, 0.3742, 0.8474, 0.8308, 0.8767, 0.9041, 0.8474, 0.9041, 0.8444, 0.8865, 0.8444, 0.9159, 0.8249, 0.9159, 0.8474, 0.8308, 0.8767, 0.8308, 0.8767, 0.9041, 0.8112, 0.775, 0.8454, 0.8337, 0.8112, 0.7994, 0.968, 0.9511, 0.9757, 0.9549, 0.9746, 0.9609, 0.9873, 0.7799, 0.9824, 0.7897, 0.9824, 0.7799, 0.7476, 0.9736, 0.7389, 0.9713, 0.7476, 0.9663, 0.7329, 0.9707, 0.728, 0.9805, 0.728, 0.9707, 0.9462, 0.9428, 0.9476, 0.9326, 0.9527, 0.9355, 0.9383, 0.516, 0.9301, 0.5119, 0.9369, 0.5074, 0.9779, 0.2438, 0.977, 0.2573, 0.9754, 0.2525, 0.7846, 0.9521, 0.7783, 0.9472, 0.7916, 0.9423, 0.9941, 0.7251, 0.9892, 0.7251, 0.9917, 0.7202, 0.9817, 0.867, 0.9866, 0.867, 0.9817, 0.8719, 0.9842, 0.08415, 0.9891, 0.08415, 0.9891, 0.08904, 0.9842, 0.4256, 0.9891, 0.4256, 0.9842, 0.4305, 0.7554, 0.5264, 0.7505, 0.4971, 0.7652, 0.5264, 0.7554, 0.5264, 0.7358, 0.5436, 0.7505, 0.4971, 0.7492, 0.5385, 0.7358, 0.5436, 0.7554, 0.5264, 0.8493, 0.9687, 0.8505, 0.9605, 0.862, 0.9638, 0.9817, 0.8719, 0.9866, 0.867, 0.9817, 0.8865, 0.9842, 0.08415, 0.9891, 0.08904, 0.9861, 0.09883, 0.7554, 0.5411, 0.7492, 0.5385, 0.7554, 0.5264, 0.7719, 0.5617, 0.7535, 0.5519, 0.7671, 0.5529, 0.09687, 0.9932, 0.09687, 0.9834, 0.1018, 0.9834, 0.2202, 0.9932, 0.2216, 0.9834, 0.225, 0.9932, 0.9713, 0.4765, 0.9705, 0.4521, 0.9754, 0.4521, 0.7719, 0.5617, 0.7505, 0.5754, 0.7472, 0.5607, 0.775, 0.5754, 0.7505, 0.5754, 0.7719, 0.5617, 0.7358, 0.5436, 0.7162, 0.6292, 0.7162, 0.4922, 0.7472, 0.5607, 0.7162, 0.6292, 0.7358, 0.5436, 0.7505, 0.5754, 0.7162, 0.6292, 0.7472, 0.5607, 0.9198, 0.7936, 0.9296, 0.7936, 0.9261, 0.8016, 0.862, 0.7065, 0.862, 0.7456, 0.8376, 0.7456, 0.8376, 0.7065, 0.862, 0.7065, 0.8376, 0.7456, 0.7505, 0.6145, 0.7162, 0.6292, 0.7505, 0.5754, 0.9405, 0.2858, 0.9063, 0.2741, 0.906, 0.2299, 0.8474, 0.9355, 0.8474, 0.9061, 0.8669, 0.9061, 0.771, 0.9895, 0.7661, 0.9901, 0.771, 0.9873, 0.5861, 0.9834, 0.5812, 0.9856, 0.5812, 0.9834, 0.991, 0.4511, 0.9943, 0.4462, 0.9959, 0.4511, 0.9773, 0.4667, 0.9822, 0.4716, 0.9773, 0.4694, 0.9773, 0.4694, 0.9822, 0.4716, 0.9773, 0.4716, 0.9696, 0.5459, 0.9765, 0.5675, 0.9667, 0.5675, 0.9771, 0.4116, 0.9803, 0.4237, 0.9705, 0.4237, 0.957, 0.2499, 0.9476, 0.2557, 0.9488, 0.2425, 0.8836, 0.9496, 0.8738, 0.9521, 0.8775, 0.9399, 0.9476, 0.2557, 0.9405, 0.2858, 0.9488, 0.2425, 0.981, 0.4521, 0.9822, 0.4716, 0.9773, 0.4667, 0.9853, 0.6918, 0.9829, 0.7114, 0.9804, 0.6955, 0.9476, 0.2557, 0.9489, 0.2703, 0.9405, 0.2858, 0.9405, 0.2858, 0.9442, 0.3542, 0.9063, 0.2741, 0.9198, 0.7623, 0.9393, 0.7623, 0.9393, 0.7916, 0.9754, 0.06165, 0.9705, 0.06165, 0.9729, 0.03229, 0.8836, 0.5529, 0.9129, 0.6214, 0.8836, 0.6214, 0.5215, 0.2847, 0.4995, 0.3532, 0.502, 0.2847, 0.8669, 0.9355, 0.8474, 0.9355, 0.8669, 0.9061, 0.9754, 0.2759, 0.9803, 0.2759, 0.9729, 0.2808, 0.9729, 0.2808, 0.9803, 0.2759, 0.9729, 0.2869, 0.9871, 0.2935, 0.9822, 0.3033, 0.985, 0.2887, 0.9871, 0.3033, 0.9822, 0.3033, 0.9871, 0.2935, 0.7887, 0.957, 0.7846, 0.9521, 0.7916, 0.9423, 0.9729, 0.9081, 0.9753, 0.9162, 0.968, 0.9081, 0.9871, 0.2123, 0.9822, 0.2319, 0.9822, 0.2123, 0.6302, 0.3416, 0.5117, 0.4462, 0.4922, 0.4462, 0.6243, 0.3924, 0.5117, 0.4902, 0.6302, 0.3416, 0.6341, 0.3891, 0.6259, 0.3973, 0.6292, 0.3924, 0.6455, 0.3924, 0.6259, 0.3973, 0.6341, 0.3891, 0.9031, 0.4902, 0.5117, 0.4902, 0.6455, 0.3924, 0.4971, 0.3728, 0.4995, 0.3532, 0.5215, 0.2847, 0.6302, 0.3416, 0.5215, 0.2847, 0.5264, 0.2701, 0.6302, 0.3416, 0.4971, 0.3728, 0.5215, 0.2847, 0.9344, 0.8679, 0.9375, 0.8206, 0.9422, 0.8645, 0.6683, 0.3777, 0.6536, 0.381, 0.6389, 0.3386, 0.6536, 0.381, 0.641, 0.3855, 0.6389, 0.3386, 0.9866, 0.9051, 0.9915, 0.9051, 0.9866, 0.9149, 0.5264, 0.2701, 0.5215, 0.2847, 0.5215, 0.2701, 0.7358, 0.5436, 0.7162, 0.4922, 0.7505, 0.4971, 0.941, 0.3742, 0.9148, 0.4109, 0.9063, 0.2741, 0.9598, 0.6801, 0.9579, 0.6311, 0.9628, 0.6311, 0.9418, 0.9188, 0.9271, 0.8944, 0.9442, 0.8699, 0.8474, 0.5264, 0.8474, 0.4922, 0.862, 0.5264, 0.9393, 0.9286, 0.9247, 0.9286, 0.9418, 0.9188, 0.7867, 0.8601, 0.7769, 0.8356, 0.8014, 0.8601, 0.7984, 0.999, 0.8017, 0.9941, 0.8033, 0.999, 0.9729, 0.9345, 0.968, 0.9492, 0.968, 0.9296, 0.9798, 0.947, 0.9847, 0.9492, 0.9798, 0.9492, 0.7495, 0.9873, 0.7446, 0.9895, 0.7446, 0.9873, 0.3229, 0.9834, 0.3278, 0.9932, 0.3229, 0.9932, 0.9462, 0.9158, 0.9478, 0.906, 0.9494, 0.9207, 0.9863, 0.8454, 0.9839, 0.865, 0.9814, 0.8491, 0.9483, 0.236, 0.9204, 0.2254, 0.9428, 0.2246, 0.9922, 0.7057, 0.9873, 0.7035, 0.9922, 0.7035, 0.8602, 0.95, 0.8474, 0.9521, 0.8535, 0.9399, 0.9344, 0.6116, 0.9173, 0.6018, 0.9369, 0.6018, 0.9462, 0.6311, 0.956, 0.6801, 0.9462, 0.6801, 0.7769, 0.8356, 0.8258, 0.8356, 0.8014, 0.8601, 0.9462, 0.6311, 0.956, 0.6311, 0.956, 0.6801, 0.7769, 0.8846, 0.7867, 0.8601, 0.7867, 0.8846, 0.8278, 0.8356, 0.8425, 0.8846, 0.8278, 0.8846, 0.9429, 0.5773, 0.9511, 0.6018, 0.9413, 0.6018, 0.7769, 0.9355, 0.7965, 0.8865, 0.7965, 0.9355, 0.7769, 0.8865, 0.7965, 0.8865, 0.7769, 0.9355, 0.8278, 0.8356, 0.8425, 0.8356, 0.8425, 0.8846, 0.9413, 0.5313, 0.9511, 0.5313, 0.9413, 0.5509, 0.9705, 0.1761, 0.9803, 0.1761, 0.9705, 0.1908, 0.9803, 0.1761, 0.9803, 0.1908, 0.9705, 0.1908, 0.7769, 0.8846, 0.7769, 0.8356, 0.7867, 0.8601, 0.9754, 0.3092, 0.9803, 0.3092, 0.9737, 0.3166, 0.9822, 0.3053, 0.9871, 0.3053, 0.9822, 0.3151, 0.9822, 0.4198, 0.9871, 0.4149, 0.9871, 0.4198, 0.7241, 0.9629, 0.7309, 0.9638, 0.7309, 0.9687, 0.7211, 0.9687, 0.7679, 0.9472, 0.7625, 0.9521, 0.7574, 0.9413, 0.9822, 0.4198, 0.9847, 0.4051, 0.9871, 0.4149, 0.9729, 0.9492, 0.968, 0.9492, 0.9729, 0.9345, 0.9891, 0.3033, 0.994, 0.3058, 0.9891, 0.3082, 0.8106, 0.9417, 0.8052, 0.9366, 0.8195, 0.9372, 0.771, 0.9854, 0.7661, 0.9854, 0.7661, 0.9756, 0.9798, 0.1213, 0.9773, 0.1116, 0.9822, 0.1067, 0.8052, 0.9366, 0.8106, 0.93, 0.8171, 0.9307, 0.9824, 0.7466, 0.9873, 0.7466, 0.9843, 0.7613, 0.9803, 0.3572, 0.9754, 0.3539, 0.9771, 0.3439, 0.9871, 0.3699, 0.9822, 0.3699, 0.9822, 0.365, 0.9736, 0.7857, 0.9708, 0.7906, 0.9687, 0.7857, 0.9804, 0.7642, 0.9755, 0.7446, 0.9804, 0.7398, 0.9428, 0.957, 0.9462, 0.9651, 0.9413, 0.9717, 0.9729, 0.2691, 0.9803, 0.2593, 0.9803, 0.274, 0.9377, 0.9452, 0.9263, 0.9501, 0.927, 0.9337, 0.9344, 0.955, 0.9247, 0.955, 0.9263, 0.9501, 0.7309, 0.9472, 0.726, 0.9358, 0.7334, 0.9395, 0.7211, 0.9472, 0.7185, 0.9521, 0.726, 0.9358, 0.8356, 0.6752, 0.7867, 0.6311, 0.8356, 0.6311, 0.7407, 0.8963, 0.7407, 0.9257, 0.7162, 0.9257, 0.8112, 0.7045, 0.7867, 0.6311, 0.8112, 0.6752, 0.48, 0.6703, 0.4897, 0.7877, 0.48, 0.7877, 0.9847, 0.9106, 0.9817, 0.9276, 0.9798, 0.9081, 0.9765, 0.5891, 0.9716, 0.5891, 0.9708, 0.5817, 0.8151, 0.9491, 0.82, 0.9491, 0.82, 0.954, 0.9464, 0.03967, 0.9379, 0.119, 0.925, 0.002284, 0.7867, 0.7486, 0.8112, 0.7045, 0.8356, 0.7486, 0.9653, 0.2148, 0.9617, 0.225, 0.9576, 0.2204, 0.7769, 0.9736, 0.7785, 0.9687, 0.7867, 0.9726, 0.9705, 0.2407, 0.9719, 0.226, 0.977, 0.2358, 0.8933, 0.502, 0.9227, 0.5509, 0.8933, 0.5509, 0.5313, 0.2358, 0.5229, 0.2456, 0.5264, 0.2358, 0.8933, 0.7358, 0.864, 0.7065, 0.8933, 0.7065, 0.8796, 0.8721, 0.8878, 0.8714, 0.8809, 0.8821, 0.8933, 0.7358, 0.864, 0.7358, 0.864, 0.7065, 0.9848, 0.728, 0.9824, 0.7133, 0.9873, 0.7163, 0.5329, 0.1869, 0.621, 0.08904, 0.5335, 0.2163, 0.6302, 0.3416, 0.621, 0.08904, 0.8444, 0.1999, 0.621, 0.08904, 0.5297, 0.1184, 0.6194, 0.08415, 0.621, 0.07437, 0.6194, 0.08415, 0.5297, 0.1184, 0.6209, 0.06458, 0.621, 0.07437, 0.5297, 0.1184, 0.7303, 0.08901, 0.621, 0.08904, 0.6243, 0.08415, 0.7303, 0.08901, 0.621, 0.07437, 0.6209, 0.06458, 0.7303, 0.08901, 0.6243, 0.08415, 0.621, 0.07437, 0.6764, 0.0009786, 0.5281, 0.04012, 0.5264, 0.0009786, 0.0009785, 0.7547, 0.0009785, 0.6047, 0.03033, 0.6047, 0.9517, 0.1178, 0.9353, 0.1536, 0.9384, 0.1337, 0.9517, 0.1178, 0.9384, 0.1337, 0.9379, 0.119, 0.6683, 0.3875, 0.9031, 0.4902, 0.661, 0.385, 0.6389, 0.3386, 0.6302, 0.3416, 0.8493, 0.2587, 0.8542, 0.2587, 0.9031, 0.4902, 0.8493, 0.2587, 0.8542, 0.2587, 0.8493, 0.2587, 0.8444, 0.1999, 0.8615, 0.2432, 0.8542, 0.2587, 0.8542, 0.244, 0.8493, 0.2587, 0.6683, 0.3777, 0.6389, 0.3386, 0.9031, 0.4902, 0.6683, 0.3875, 0.6683, 0.3777, 0.7237, 0.1331, 0.8444, 0.1999, 0.621, 0.08904, 0.7319, 0.09883, 0.7237, 0.1331, 0.727, 0.09883, 0.1634, 0.9932, 0.1585, 0.9932, 0.1601, 0.9834, 0.9031, 0.0009785, 0.7303, 0.08901, 0.6764, 0.0009786, 0.0009785, 0.9814, 0.03033, 0.6047, 0.1771, 0.9814, 0.8591, 0.226, 0.8591, 0.2407, 0.8542, 0.244, 0.8526, 0.2016, 0.8591, 0.226, 0.8444, 0.1999, 0.864, 0.2016, 0.8591, 0.226, 0.8526, 0.2016, 0.9031, 0.0009785, 0.8444, 0.1999, 0.7319, 0.09883, 0.8509, 0.1967, 0.8444, 0.1999, 0.9031, 0.0009785, 0.7524, 0.957, 0.7476, 0.957, 0.7476, 0.9325, 0.7524, 0.9276, 0.7524, 0.957, 0.7476, 0.9325, 0.9031, 0.4902, 0.8542, 0.2587, 0.8615, 0.2432, 0.9031, 0.4902, 0.8615, 0.2432, 0.8689, 0.226, 0.9031, 0.0009785, 0.8689, 0.226, 0.8689, 0.1967, 0.9031, 0.0009785, 0.8689, 0.1967, 0.8509, 0.1967, 0.9842, 0.1067, 0.9891, 0.1067, 0.9891, 0.1213, 0.7221, 0.09883, 0.621, 0.08904, 0.7303, 0.08901, 0.775, 0.5754, 0.7719, 0.5617, 0.775, 0.5656, 0.9755, 0.7446, 0.9755, 0.7398, 0.9804, 0.7398, 0.7162, 0.9276, 0.7309, 0.9311, 0.726, 0.9358, 0.7309, 0.8321, 0.7162, 0.7358, 0.7847, 0.7358, 0.862, 0.5264, 0.8914, 0.5509, 0.862, 0.5509, 0.6784, 0.5607, 0.68, 0.5264, 0.6996, 0.5264, 0.8376, 0.6311, 0.8571, 0.6556, 0.8376, 0.6556, 0.6996, 0.5264, 0.6768, 0.5754, 0.6784, 0.5607, 0.9296, 0.7016, 0.9344, 0.6918, 0.9393, 0.7603, 0.3998, 0.5187, 0.4008, 0.4941, 0.435, 0.4922, 0.4003, 0.5284, 0.3998, 0.5187, 0.432, 0.5267, 0.8571, 0.6703, 0.8963, 0.7045, 0.8376, 0.6703, 0.8571, 0.6703, 0.8571, 0.6556, 0.8963, 0.6311, 0.4008, 0.5529, 0.4003, 0.5284, 0.432, 0.5267, 0.908, 0.8073, 0.9061, 0.7339, 0.9178, 0.8073, 0.4178, 0.5734, 0.4008, 0.5529, 0.432, 0.5267, 0.5802, 0.5411, 0.6389, 0.5411, 0.4922, 0.9814, 0.4178, 0.5734, 0.4034, 0.5795, 0.4027, 0.5724, 0.4027, 0.6165, 0.4034, 0.5795, 0.4178, 0.5734, 0.4178, 0.5734, 0.4027, 0.5724, 0.4008, 0.5529, 0.9129, 0.9599, 0.8982, 0.9599, 0.9129, 0.9403, 0.6751, 0.6145, 0.6996, 0.5264, 0.7143, 0.4922, 0.6787, 0.6998, 0.6751, 0.6145, 0.7143, 0.4922, 0.4584, 0.9814, 0.4584, 0.4922, 0.478, 0.9814, 0.7045, 0.7026, 0.6787, 0.6998, 0.7143, 0.4922, 0.8787, 0.8092, 0.8787, 0.7505, 0.8933, 0.7505, 0.775, 0.8356, 0.7554, 0.865, 0.7407, 0.865, 0.9061, 0.7339, 0.9007, 0.7192, 0.91, 0.6311, 0.4163, 0.6255, 0.4178, 0.5734, 0.4369, 0.7028, 0.9007, 0.7192, 0.9007, 0.6947, 0.91, 0.6311, 0.4166, 0.6374, 0.4163, 0.6255, 0.4369, 0.7028, 0.4052, 0.6605, 0.4166, 0.6374, 0.4369, 0.7028, 0.9007, 0.6947, 0.9048, 0.6654, 0.91, 0.6311, 0.9276, 0.8288, 0.908, 0.863, 0.908, 0.8435, 0.8982, 0.8288, 0.9276, 0.8288, 0.908, 0.8435, 0.8982, 0.8699, 0.9129, 0.8699, 0.9207, 0.8797, 0.4049, 0.6997, 0.4052, 0.6605, 0.4369, 0.7028, 0.9198, 0.6311, 0.9442, 0.6311, 0.9442, 0.6899, 0.9725, 0.1321, 0.9754, 0.1409, 0.9705, 0.1409, 0.775, 0.5313, 0.768, 0.5348, 0.7652, 0.5264, 0.775, 0.546, 0.7671, 0.5529, 0.7701, 0.546, 0.9935, 0.8934, 0.9984, 0.8958, 0.9935, 0.8983, 0.9803, 0.3258, 0.9729, 0.3307, 0.9754, 0.3258, 0.9198, 0.6899, 0.9198, 0.6311, 0.9442, 0.6899, 0.775, 0.546, 0.7719, 0.5617, 0.7671, 0.5529, 0.4049, 0.6997, 0.4003, 0.6607, 0.4052, 0.6605, 0.6742, 0.639, 0.6703, 0.6145, 0.6751, 0.6145, 0.4125, 0.6159, 0.4027, 0.6165, 0.4178, 0.5734, 0.4071, 0.6505, 0.4091, 0.6431, 0.4052, 0.6605, 0.953, 0.6018, 0.9555, 0.5431, 0.9579, 0.6018, 0.6751, 0.6145, 0.6784, 0.5998, 0.6996, 0.5264, 0.8933, 0.8092, 0.8787, 0.8092, 0.8933, 0.7505, 0.775, 0.5313, 0.7652, 0.5264, 0.775, 0.4971, 0.4584, 0.4922, 0.478, 0.4922, 0.478, 0.9814, 0.7029, 0.8004, 0.7045, 0.7026, 0.7143, 0.9814, 0.7847, 0.8337, 0.7309, 0.8321, 0.7847, 0.7358, 0.8454, 0.5803, 0.7916, 0.4987, 0.8454, 0.502, 0.8454, 0.5803, 0.7818, 0.4946, 0.7916, 0.4987, 0.3683, 0.834, 0.3723, 0.8191, 0.4532, 0.7901, 0.4467, 0.8786, 0.3683, 0.834, 0.4565, 0.8781, 0.3863, 0.762, 0.4008, 0.7587, 0.4532, 0.7901, 0.9413, 0.6282, 0.956, 0.6037, 0.956, 0.6282, 0.9393, 0.5529, 0.9369, 0.6018, 0.9198, 0.5529, 0.3718, 0.8093, 0.371, 0.7947, 0.4532, 0.7901, 0.9462, 0.8386, 0.9462, 0.8141, 0.9609, 0.8386, 0.371, 0.7947, 0.3686, 0.7686, 0.3863, 0.762, 0.4532, 0.7901, 0.371, 0.7947, 0.3863, 0.762, 0.6996, 0.8787, 0.7029, 0.8004, 0.7143, 0.9814, 0.7162, 0.6311, 0.7374, 0.6458, 0.7162, 0.7339, 0.6898, 0.9814, 0.6898, 0.8787, 0.6996, 0.8787, 0.4897, 0.7897, 0.48, 0.8582, 0.48, 0.7897, 0.7162, 0.7339, 0.7374, 0.6458, 0.7847, 0.7339, 0.4524, 0.9812, 0.3922, 0.8964, 0.4467, 0.8786, 0.7162, 0.6311, 0.7394, 0.636, 0.7374, 0.6458, 0.7162, 0.6311, 0.7847, 0.6311, 0.7394, 0.636, 0.7617, 0.9618, 0.7691, 0.9589, 0.7663, 0.9687, 0.4012, 0.8861, 0.4025, 0.8762, 0.4467, 0.8786, 0.3054, 0.9932, 0.3023, 0.9834, 0.3072, 0.9834, 0.9754, 0.1668, 0.9705, 0.1628, 0.9754, 0.1595, 0.9822, 0.2701, 0.9822, 0.2603, 0.9871, 0.2701, 0.3677, 0.9124, 0.3642, 0.8662, 0.3905, 0.8818, 0.9871, 0.2769, 0.9871, 0.2867, 0.9822, 0.272, 0.08904, 0.5949, 0.08904, 0.5167, 0.1575, 0.5167, 0.8356, 0.7045, 0.8356, 0.7486, 0.8112, 0.7045, 0.3742, 0.9856, 0.3694, 0.9417, 0.3922, 0.8964, 0.1771, 0.9814, 0.1575, 0.5167, 0.1771, 0.4922, 0.8219, 0.6233, 0.8268, 0.6258, 0.8219, 0.6282, 0.7818, 0.9873, 0.7794, 0.9922, 0.7769, 0.9873, 0.8855, 0.7378, 0.8774, 0.7427, 0.8757, 0.7378, 0.9883, 0.864, 0.9915, 0.8591, 0.9932, 0.864, 0.7867, 0.8337, 0.8112, 0.8092, 0.8454, 0.8337, 0.48, 0.9452, 0.4897, 0.9208, 0.4897, 0.9452, 0.48, 0.9452, 0.48, 0.9208, 0.4897, 0.9208, 0.8112, 0.7994, 0.8454, 0.8337, 0.8112, 0.8092, 0.7769, 0.5822, 0.8063, 0.6262, 0.7769, 0.6262, 0.9732, 0.5264, 0.9746, 0.502, 0.9781, 0.5264, 0.7652, 0.5264, 0.7505, 0.4971, 0.775, 0.4971, 0.941, 0.3742, 0.9198, 0.494, 0.9148, 0.4109, 0.6683, 0.59, 0.4922, 0.9814, 0.6389, 0.59, 0.8249, 0.8865, 0.8444, 0.8865, 0.8249, 0.9159, 0.8112, 0.775, 0.8454, 0.7505, 0.8454, 0.8337, 0.7769, 0.5822, 0.8063, 0.5822, 0.8063, 0.6262, 0.968, 0.9707, 0.9746, 0.9609, 0.9729, 0.9707, 0.9798, 0.9658, 0.9834, 0.9511, 0.9847, 0.9707, 0.9527, 0.9355, 0.9535, 0.9452, 0.9462, 0.9428, 0.968, 0.9707, 0.968, 0.9511, 0.9746, 0.9609, 0.5127, 0.9883, 0.516, 0.9834, 0.5176, 0.9883, 0.8924, 0.7476, 0.8875, 0.745, 0.8899, 0.7378, 0.9873, 0.7799, 0.9873, 0.7897, 0.9824, 0.7897, 0.9861, 0.73, 0.9873, 0.7349, 0.9848, 0.7446, 0.2319, 0.9834, 0.2302, 0.9932, 0.227, 0.9834, 0.7795, 0.9818, 0.7769, 0.9756, 0.7867, 0.9756, 0.9315, 0.6245, 0.9364, 0.6233, 0.9364, 0.6282, 0.9897, 0.7016, 0.9873, 0.6918, 0.9922, 0.6918, 0.9754, 0.2525, 0.9705, 0.2504, 0.9779, 0.2438, 0.275, 0.9932, 0.2774, 0.9834, 0.2798, 0.9932, 0.273, 0.9834, 0.2705, 0.9932, 0.2681, 0.9834, 0.9687, 0.685, 0.9736, 0.6874, 0.9687, 0.6899, 0.9847, 0.9942, 0.9798, 0.9917, 0.9847, 0.9893, 0.7916, 0.9423, 0.7783, 0.9472, 0.7818, 0.9407, 0.9825, 0.502, 0.9849, 0.5167, 0.9821, 0.5215, 0.9817, 0.8865, 0.9866, 0.867, 0.9866, 0.8865, 0.7783, 0.9472, 0.7769, 0.9374, 0.7818, 0.9407, 0.9915, 0.1791, 0.9891, 0.1742, 0.994, 0.1742, 0.9692, 0.5959, 0.9667, 0.591, 0.9716, 0.591, 0.7025, 0.9919, 0.6977, 0.9951, 0.6977, 0.9903, 0.944, 0.5203, 0.9351, 0.5223, 0.9383, 0.516, 0.9754, 0.3831, 0.9754, 0.3904, 0.9705, 0.3904, 0.9198, 0.7985, 0.9198, 0.7936, 0.9261, 0.8016, 0.6169, 0.9903, 0.6204, 0.9951, 0.6155, 0.9951, 0.9842, 0.4305, 0.9891, 0.4256, 0.9864, 0.4403, 0.994, 0.1859, 0.9891, 0.183, 0.994, 0.181, 0.7492, 0.5385, 0.7456, 0.5411, 0.7358, 0.5436, 0.2818, 0.9932, 0.2834, 0.9834, 0.2867, 0.9932, 0.1018, 0.9932, 0.09687, 0.9932, 0.1018, 0.9834, 0.7472, 0.5607, 0.7358, 0.5436, 0.7456, 0.546, 0.7535, 0.5519, 0.7719, 0.5617, 0.7472, 0.5607, 0.9442, 0.3542, 0.941, 0.3742, 0.9063, 0.2741, 0.9198, 0.7916, 0.9198, 0.7623, 0.9393, 0.7916, 0.9941, 0.6898, 0.9892, 0.6879, 0.9941, 0.685, 0.775, 0.6292, 0.7162, 0.6292, 0.7505, 0.6145, 0.8914, 0.5509, 0.862, 0.5264, 0.8914, 0.4922, 0.9937, 0.5284, 0.9962, 0.5235, 0.9986, 0.5284, 0.8346, 0.9665, 0.8346, 0.9687, 0.8297, 0.9687, 0.9891, 0.4902, 0.9842, 0.4756, 0.9891, 0.4756, 0.8885, 0.9496, 0.886, 0.957, 0.8836, 0.9496, 0.9971, 0.5447, 0.9922, 0.548, 0.9922, 0.5431, 0.4584, 0.9932, 0.4617, 0.9834, 0.4633, 0.9932, 0.9696, 0.5459, 0.9765, 0.548, 0.9765, 0.5675, 0.9755, 0.7857, 0.9755, 0.776, 0.9775, 0.7906, 0.968, 0.9081, 0.9753, 0.9162, 0.968, 0.9276, 0.8281, 0.9524, 0.8249, 0.9443, 0.8297, 0.9443, 0.9628, 0.5313, 0.9594, 0.5379, 0.953, 0.5362, 0.9705, 0.409, 0.9771, 0.4116, 0.9705, 0.4237, 0.5793, 0.9951, 0.5744, 0.9927, 0.5793, 0.9903, 0.5357, 0.9951, 0.5333, 0.9903, 0.5382, 0.9903, 0.8346, 0.9492, 0.8346, 0.9638, 0.8281, 0.9524, 0.9489, 0.2703, 0.9596, 0.2792, 0.9405, 0.2858, 0.4971, 0.3728, 0.4922, 0.4462, 0.4922, 0.3728, 0.8836, 0.5529, 0.9129, 0.5529, 0.9129, 0.6214, 0.818, 0.9208, 0.8169, 0.8986, 0.8229, 0.8914, 0.9712, 0.6488, 0.968, 0.6556, 0.9648, 0.6458, 0.5519, 0.9951, 0.547, 0.9919, 0.5519, 0.9903, 0.9842, 0.005871, 0.9842, 0.0009785, 0.9891, 0.0009785, 0.9875, 0.0131, 0.9842, 0.005871, 0.9891, 0.0009785, 0.9247, 0.9834, 0.9271, 0.9761, 0.9344, 0.981, 0.5108, 0.9883, 0.5059, 0.9858, 0.5108, 0.9834, 0.9869, 0.5401, 0.9909, 0.5352, 0.9918, 0.5401, 0.2456, 0.9834, 0.2442, 0.9932, 0.2407, 0.9834, 0.8082, 0.8865, 0.8039, 0.8945, 0.7984, 0.8897, 0.7642, 0.9325, 0.7577, 0.9309, 0.7642, 0.9276, 0.5166, 0.2652, 0.5215, 0.257, 0.5215, 0.2652, 0.9803, 0.2759, 0.9803, 0.2906, 0.9729, 0.2869, 0.7984, 0.9736, 0.7984, 0.9687, 0.8033, 0.9736, 0.9729, 0.3757, 0.9754, 0.3831, 0.9705, 0.3904, 0.728, 0.9805, 0.7329, 0.9707, 0.7296, 0.9854, 0.7867, 0.9854, 0.7795, 0.9818, 0.7867, 0.9756, 0.9907, 0.317, 0.994, 0.3219, 0.9891, 0.3219, 0.9891, 0.4902, 0.9842, 0.4902, 0.9842, 0.4853, 0.9891, 0.4902, 0.9842, 0.4853, 0.9842, 0.4756, 0.9753, 0.9162, 0.9729, 0.9276, 0.968, 0.9276, 0.9871, 0.227, 0.9871, 0.2319, 0.9822, 0.2319, 0.9935, 0.4579, 0.991, 0.453, 0.9959, 0.453, 0.9871, 0.2123, 0.9871, 0.227, 0.9822, 0.2319, 0.6302, 0.3416, 0.5117, 0.4902, 0.5117, 0.4462, 0.6341, 0.3891, 0.641, 0.3855, 0.6455, 0.3924, 0.6243, 0.3924, 0.6259, 0.3973, 0.5117, 0.4902, 0.6324, 0.3826, 0.6292, 0.3924, 0.6243, 0.3924, 0.9486, 0.8919, 0.9542, 0.8794, 0.9566, 0.8897, 0.9891, 0.2065, 0.9909, 0.2016, 0.994, 0.2065, 0.1106, 0.9932, 0.1123, 0.9834, 0.1155, 0.9932, 0.138, 0.9932, 0.1394, 0.9834, 0.1429, 0.9932, 0.9908, 0.5235, 0.9918, 0.5333, 0.9869, 0.5333, 0.1977, 0.9834, 0.1942, 0.9932, 0.1928, 0.9834, 0.6455, 0.3924, 0.5117, 0.4902, 0.6259, 0.3973, 0.5264, 0.2587, 0.6302, 0.3416, 0.5264, 0.2701, 0.5313, 0.2358, 0.5264, 0.2587, 0.5205, 0.2505, 0.4922, 0.4462, 0.4971, 0.3728, 0.6302, 0.3416, 0.9897, 0.9384, 0.9866, 0.9286, 0.9915, 0.9286, 0.621, 0.08904, 0.6302, 0.3416, 0.5264, 0.2587, 0.8131, 0.6282, 0.8082, 0.6249, 0.8131, 0.6233, 0.9866, 0.9149, 0.9915, 0.9051, 0.9915, 0.9149, 0.9755, 0.6874, 0.9804, 0.685, 0.9804, 0.6899, 0.9798, 0.9707, 0.9798, 0.9658, 0.9847, 0.9707, 0.9546, 0.502, 0.9497, 0.5069, 0.9497, 0.502, 0.6324, 0.3826, 0.6243, 0.3924, 0.6302, 0.3416, 0.9442, 0.8699, 0.9271, 0.8944, 0.9296, 0.8699, 0.862, 0.5264, 0.8474, 0.4922, 0.8914, 0.4922, 0.9418, 0.9188, 0.9247, 0.9286, 0.9271, 0.8944, 0.9413, 0.6282, 0.9413, 0.6037, 0.956, 0.6037, 0.906, 0.2299, 0.9204, 0.2254, 0.9405, 0.2858, 0.9369, 0.6018, 0.9173, 0.6018, 0.9198, 0.5529, 0.8929, 0.955, 0.8904, 0.9061, 0.8953, 0.9061, 0.8014, 0.8601, 0.8258, 0.8356, 0.8014, 0.8846, 0.4281, 0.9924, 0.4256, 0.9875, 0.4305, 0.9875, 0.9609, 0.8386, 0.9462, 0.8141, 0.9609, 0.8141, 0.9712, 0.5242, 0.9712, 0.5264, 0.9663, 0.5264, 0.9483, 0.236, 0.9488, 0.2425, 0.9204, 0.2254, 0.9369, 0.2174, 0.9576, 0.2204, 0.9428, 0.2246, 0.9428, 0.2246, 0.9576, 0.2204, 0.9548, 0.2256, 0.9712, 0.5069, 0.9712, 0.5215, 0.9663, 0.5085, 0.9344, 0.6116, 0.9149, 0.6116, 0.9173, 0.6018, 0.8474, 0.9374, 0.8535, 0.9399, 0.8474, 0.9521, 0.991, 0.04012, 0.991, 0.03523, 0.9959, 0.03872, 0.3229, 0.9834, 0.3278, 0.9834, 0.3278, 0.9932, 0.9643, 0.1854, 0.9576, 0.2204, 0.9369, 0.2174, 0.9325, 0.1686, 0.9643, 0.1854, 0.9369, 0.2174, 0.8014, 0.8846, 0.8258, 0.8356, 0.8258, 0.8846, 0.06947, 0.9932, 0.07192, 0.9834, 0.07436, 0.9932, 0.9891, 0.9501, 0.9866, 0.9403, 0.9915, 0.9403, 0.9429, 0.5773, 0.9494, 0.5529, 0.9511, 0.6018, 0.8836, 0.8356, 0.8933, 0.8112, 0.8933, 0.8356, 0.8836, 0.8356, 0.8819, 0.8601, 0.8787, 0.8112, 0.8836, 0.8356, 0.8787, 0.8112, 0.8933, 0.8112, 0.9413, 0.5509, 0.9511, 0.5313, 0.9511, 0.5509, 0.9353, 0.1536, 0.9577, 0.1664, 0.9325, 0.1686, 0.9697, 0.6747, 0.968, 0.682, 0.9648, 0.6722, 0.9534, 0.9002, 0.9478, 0.906, 0.9462, 0.8962, 0.9754, 0.2009, 0.9754, 0.2074, 0.9705, 0.2074, 0.9364, 0.9834, 0.9388, 0.9761, 0.9462, 0.9818, 0.9959, 0.06752, 0.991, 0.06425, 0.9959, 0.06262, 0.9842, 0.02251, 0.9842, 0.01761, 0.9891, 0.01761, 0.2661, 0.9834, 0.2647, 0.9932, 0.2613, 0.9834, 0.9834, 0.7965, 0.9785, 0.7985, 0.9785, 0.7936, 0.605, 0.9883, 0.6018, 0.9834, 0.6067, 0.9834, 0.9822, 0.3151, 0.9871, 0.3053, 0.9839, 0.32, 0.9935, 0.4853, 0.991, 0.4804, 0.9959, 0.4804, 0.9697, 0.6747, 0.9746, 0.6625, 0.9746, 0.6771, 0.6135, 0.9834, 0.6102, 0.9883, 0.6086, 0.9834, 0.9891, 0.457, 0.9842, 0.457, 0.9842, 0.4521, 0.9871, 0.2485, 0.9871, 0.2534, 0.9822, 0.2534, 0.9891, 0.457, 0.9842, 0.4521, 0.9867, 0.4423, 0.9836, 0.2339, 0.9871, 0.2485, 0.9822, 0.2534, 0.9892, 0.7358, 0.9941, 0.7339, 0.9941, 0.7388, 0.9984, 0.9951, 0.9935, 0.9932, 0.9984, 0.9903, 0.8171, 0.9307, 0.8195, 0.9372, 0.8052, 0.9366, 0.9773, 0.4932, 0.9773, 0.4883, 0.9822, 0.4932, 0.4848, 0.9472, 0.48, 0.9521, 0.48, 0.9472, 0.994, 0.2622, 0.9907, 0.2671, 0.9891, 0.2622, 0.971, 0.6918, 0.9736, 0.7016, 0.9736, 0.7081, 0.9941, 0.727, 0.9917, 0.7319, 0.9892, 0.727, 0.9754, 0.4785, 0.9737, 0.4981, 0.9705, 0.4834, 0.926, 0.5412, 0.9373, 0.5304, 0.9393, 0.543, 0.9773, 0.4736, 0.9822, 0.4736, 0.9822, 0.4932, 0.8138, 0.9941, 0.817, 0.999, 0.8121, 0.999, 0.3503, 0.9932, 0.3532, 0.9834, 0.3552, 0.9932, 0.05186, 0.9834, 0.05382, 0.9932, 0.04892, 0.9932, 0.927, 0.9337, 0.9344, 0.9306, 0.9361, 0.9355, 0.7686, 0.9707, 0.771, 0.9854, 0.7661, 0.9756, 0.9754, 0.4005, 0.9803, 0.3973, 0.9803, 0.4022, 0.9891, 0.9266, 0.9866, 0.9169, 0.9915, 0.9169, 0.9822, 0.1067, 0.9773, 0.1116, 0.9773, 0.1067, 0.9773, 0.4883, 0.9773, 0.4736, 0.9822, 0.4932, 0.8497, 0.9805, 0.8474, 0.9756, 0.8542, 0.9756, 0.9576, 0.8601, 0.9527, 0.865, 0.9511, 0.8577, 0.9589, 0.9947, 0.954, 0.9971, 0.954, 0.9922, 0.9913, 0.227, 0.9891, 0.2221, 0.994, 0.2221, 0.9729, 0.9759, 0.9778, 0.9726, 0.9778, 0.9775, 0.9847, 0.9726, 0.9798, 0.9775, 0.9798, 0.9726, 0.8249, 0.9805, 0.8312, 0.9739, 0.8346, 0.9805, 0.8312, 0.9739, 0.8249, 0.9805, 0.8249, 0.9756, 0.9804, 0.7642, 0.9755, 0.7544, 0.9755, 0.7446, 0.06262, 0.9883, 0.06588, 0.9834, 0.06507, 0.9932, 0.9754, 0.274, 0.9729, 0.2691, 0.9803, 0.274, 0.9729, 0.2691, 0.9728, 0.2631, 0.9803, 0.2593, 0.9361, 0.9355, 0.9377, 0.9452, 0.927, 0.9337, 0.9377, 0.9452, 0.9344, 0.955, 0.9263, 0.9501, 0.9716, 0.5695, 0.9708, 0.5817, 0.9667, 0.5695, 0.9866, 0.9854, 0.9899, 0.9756, 0.9915, 0.9854, 0.9804, 0.7642, 0.9755, 0.7642, 0.9755, 0.7544, 0.723, 0.9737, 0.7162, 0.9756, 0.7162, 0.9707, 0.8356, 0.6752, 0.8112, 0.6752, 0.7867, 0.6311, 0.9915, 0.1722, 0.9891, 0.1673, 0.994, 0.1673, 0.8503, 0.9873, 0.8552, 0.9893, 0.8503, 0.9922, 0.2886, 0.9932, 0.2916, 0.9834, 0.2935, 0.9932, 0.9282, 0.9854, 0.9315, 0.9903, 0.9266, 0.9903, 0.9959, 0.912, 0.9935, 0.9071, 0.9984, 0.9071, 0.7094, 0.9932, 0.7045, 0.9951, 0.7045, 0.9903, 0.7309, 0.9472, 0.7211, 0.9472, 0.726, 0.9358, 0.9822, 0.365, 0.9858, 0.3574, 0.9871, 0.3699, 0.7185, 0.9521, 0.7162, 0.9276, 0.726, 0.9358, 0.8063, 0.9824, 0.7984, 0.9853, 0.8009, 0.9755, 0.9935, 0.9697, 0.9984, 0.973, 0.9935, 0.9746, 0.8112, 0.7045, 0.7867, 0.7486, 0.7867, 0.6311, 0.9902, 0.6073, 0.9951, 0.6057, 0.9951, 0.6106, 0.9031, 0.9927, 0.8982, 0.9951, 0.8982, 0.9903, 0.9373, 0.5304, 0.926, 0.5412, 0.9296, 0.5333, 0.8106, 0.93, 0.8106, 0.9241, 0.8171, 0.9307, 0.9413, 0.9717, 0.9462, 0.9651, 0.9462, 0.9717, 0.9705, 0.3924, 0.9754, 0.3924, 0.9754, 0.4005, 0.9907, 0.2965, 0.994, 0.3014, 0.9891, 0.3014, 0.1704, 0.9932, 0.1722, 0.9834, 0.1771, 0.9834, 0.1703, 0.9834, 0.1704, 0.9932, 0.1654, 0.9834, 0.9922, 0.5763, 0.9971, 0.5792, 0.9922, 0.5812, 0.9754, 0.4785, 0.9705, 0.4834, 0.9705, 0.4785, 0.48, 0.6703, 0.4897, 0.6703, 0.4897, 0.7877, 0.03033, 0.6047, 0.03033, 0.59, 0.04012, 0.5925, 0.8885, 0.9355, 0.8689, 0.9355, 0.8885, 0.9061, 0.9644, 0.6282, 0.9579, 0.6037, 0.9677, 0.6037, 0.5313, 0.2358, 0.5205, 0.2505, 0.5229, 0.2456, 0.9959, 0.1184, 0.991, 0.1184, 0.9935, 0.1135, 0.7622, 0.911, 0.7644, 0.9243, 0.7573, 0.9178, 0.682, 0.9883, 0.6771, 0.9848, 0.682, 0.9834, 0.82, 0.6282, 0.8151, 0.6258, 0.82, 0.6233, 0.9834, 0.8034, 0.9834, 0.8083, 0.9785, 0.8083, 0.25, 0.9932, 0.2476, 0.9834, 0.2524, 0.9834, 0.8923, 0.8643, 0.8878, 0.8714, 0.8823, 0.8657, 0.7632, 0.9726, 0.7568, 0.9805, 0.7544, 0.9707, 0.8689, 0.9355, 0.8689, 0.9061, 0.8885, 0.9061, 0.621, 0.08904, 0.5264, 0.2587, 0.5313, 0.2358, 0.621, 0.08904, 0.5313, 0.2358, 0.5289, 0.2252, 0.621, 0.08904, 0.5289, 0.2252, 0.5335, 0.2163, 0.8474, 0.8288, 0.8474, 0.7505, 0.8767, 0.8288, 0.5329, 0.1869, 0.5297, 0.1184, 0.621, 0.08904, 0.5297, 0.1184, 0.5329, 0.1869, 0.5281, 0.1673, 0.8933, 0.502, 0.9227, 0.502, 0.9227, 0.5509, 0.621, 0.07437, 0.6243, 0.08415, 0.6194, 0.08415, 0.03033, 0.6047, 0.04012, 0.5925, 0.08904, 0.5949, 0.8082, 0.5822, 0.8376, 0.5822, 0.8376, 0.6214, 0.8082, 0.5822, 0.8376, 0.6214, 0.8082, 0.6214, 0.8474, 0.7505, 0.8767, 0.7505, 0.8767, 0.8288, 0.4721, 0.9883, 0.4747, 0.9834, 0.477, 0.9883, 0.6764, 0.0009786, 0.5297, 0.1184, 0.5281, 0.04012, 0.6764, 0.0009786, 0.6209, 0.06458, 0.5297, 0.1184, 0.6764, 0.0009786, 0.7303, 0.08901, 0.6209, 0.06458, 0.7886, 0.9854, 0.7901, 0.9756, 0.7935, 0.9854, 0.9643, 0.1854, 0.9653, 0.2148, 0.9576, 0.2204, 0.9755, 0.7378, 0.9765, 0.7133, 0.9804, 0.7378, 0.9577, 0.1664, 0.9643, 0.1854, 0.9325, 0.1686, 0.9517, 0.1178, 0.9577, 0.1664, 0.9353, 0.1536, 0.9247, 0.9668, 0.9271, 0.9594, 0.9296, 0.97, 0.8806, 0.9854, 0.8831, 0.9756, 0.8855, 0.9854, 0.9051, 0.9883, 0.9075, 0.9785, 0.91, 0.9883, 0.9271, 0.9594, 0.9393, 0.9643, 0.9296, 0.97, 0.9754, 0.2009, 0.9803, 0.1977, 0.9803, 0.2025, 0.9396, 0.0009785, 0.9464, 0.03967, 0.925, 0.002284, 0.7544, 0.954, 0.7617, 0.9618, 0.7544, 0.9589, 0.9478, 0.8479, 0.9535, 0.8405, 0.9569, 0.8503, 0.6751, 0.9883, 0.6703, 0.9858, 0.6751, 0.9834, 0.9778, 0.9824, 0.9729, 0.9759, 0.9778, 0.9775, 0.9754, 0.1575, 0.9746, 0.1505, 0.9803, 0.1575, 0.9464, 0.03967, 0.9517, 0.1178, 0.9379, 0.119, 0.6683, 0.59, 0.6683, 0.9814, 0.4922, 0.9814, 0.4051, 0.9907, 0.41, 0.9875, 0.41, 0.9924, 0.8493, 0.2587, 0.9031, 0.4902, 0.6683, 0.3777, 0.8444, 0.1999, 0.8493, 0.2587, 0.6302, 0.3416, 0.7221, 0.09883, 0.7237, 0.1331, 0.621, 0.08904, 0.7237, 0.1331, 0.7319, 0.09883, 0.8444, 0.1999, 0.1243, 0.9932, 0.1262, 0.9834, 0.1292, 0.9932, 0.0009785, 0.9814, 0.0009785, 0.7547, 0.03033, 0.6047, 0.9031, 0.0009785, 0.7319, 0.09883, 0.7303, 0.08901, 0.7303, 0.08901, 0.727, 0.09883, 0.7221, 0.09883, 0.9736, 0.7495, 0.972, 0.7838, 0.9687, 0.7495, 0.8591, 0.226, 0.8542, 0.244, 0.8444, 0.1999, 0.9834, 0.6625, 0.9846, 0.6478, 0.9883, 0.6625, 0.9925, 0.7593, 0.9892, 0.7544, 0.9941, 0.7544, 0.9866, 0.9922, 0.9891, 0.9873, 0.9915, 0.9922, 0.362, 0.9875, 0.3596, 0.9924, 0.3571, 0.9875, 0.8904, 0.9814, 0.8937, 0.957, 0.8953, 0.9814, 0.864, 0.226, 0.8689, 0.226, 0.8615, 0.2432, 0.9031, 0.0009785, 0.9031, 0.4902, 0.8689, 0.226, 0.8591, 0.226, 0.864, 0.2016, 0.864, 0.226, 0.9842, 0.1213, 0.9842, 0.1067, 0.9891, 0.1213, 0.7476, 0.9325, 0.7378, 0.9301, 0.7524, 0.9276, 0.9858, 0.6458, 0.9834, 0.6311, 0.9883, 0.6311, 0.775, 0.6292, 0.7505, 0.6145, 0.775, 0.6145, 0.7309, 0.8321, 0.7211, 0.8264, 0.7162, 0.7358, 0.9204, 0.2254, 0.9488, 0.2425, 0.9405, 0.2858, 0.8542, 0.244, 0.8542, 0.2587, 0.8444, 0.1999, 0.2339, 0.9834, 0.2387, 0.9834, 0.2387, 0.9932, 0.2339, 0.9932, 0.9984, 0.9653, 0.9935, 0.9677, 0.9935, 0.9629, 0.6614, 0.9883, 0.6566, 0.9883, 0.6582, 0.9834, 0.5333, 0.9883, 0.5333, 0.9834, 0.5382, 0.9853, 0.5768, 0.9834, 0.5793, 0.9883, 0.5744, 0.9883, 0.4091, 0.6431, 0.4044, 0.6458, 0.406, 0.631, 0.9822, 0.2603, 0.9822, 0.2554, 0.9871, 0.2554, 0.9871, 0.2701, 0.9932, 0.8572, 0.9883, 0.8572, 0.9907, 0.8523, 0.3894, 0.9908, 0.3845, 0.9924, 0.3845, 0.9875, 0.9878, 0.5959, 0.9853, 0.5861, 0.9902, 0.5861, 0.3757, 0.9924, 0.3708, 0.9924, 0.3708, 0.9875, 0.3757, 0.9875, 0.8112, 0.775, 0.8112, 0.7994, 0.7867, 0.7994, 0.7867, 0.775, 0.3573, 0.8575, 0.3669, 0.8537, 0.3642, 0.8662, 0.9562, 0.5178, 0.9497, 0.5215, 0.9497, 0.5069, 0.9546, 0.502, 0.991, 0.09491, 0.991, 0.09002, 0.9959, 0.09002, 0.9959, 0.09491, 0.954, 0.9854, 0.9589, 0.9854, 0.9589, 0.9903, 0.954, 0.9903, 0.5656, 0.9883, 0.5607, 0.9883, 0.562, 0.9834, 0.946, 0.5055, 0.9383, 0.516, 0.9369, 0.5074, 0.7389, 0.9713, 0.7446, 0.9589, 0.7476, 0.9663, 0.9476, 0.9326, 0.9462, 0.9428, 0.9413, 0.9391, 0.9883, 0.6086, 0.987, 0.6135, 0.9858, 0.5988, 0.9971, 0.591, 0.9922, 0.591, 0.9946, 0.5861, 0.8591, 0.9854, 0.8591, 0.9756, 0.864, 0.9756, 0.864, 0.9854, 0.9296, 0.6135, 0.9296, 0.6184, 0.9247, 0.616, 0.9247, 0.6258, 0.9247, 0.616, 0.9296, 0.6184, 0.9296, 0.6282, 0.9301, 0.5119, 0.9383, 0.516, 0.9255, 0.5169, 0.9364, 0.6233, 0.9315, 0.6245, 0.9315, 0.616, 0.9364, 0.6135, 0.9429, 0.9477, 0.9462, 0.9428, 0.9535, 0.9452, 0.9486, 0.955, 0.7162, 0.9638, 0.7162, 0.954, 0.7211, 0.9573, 0.7241, 0.9629, 0.8904, 0.9034, 0.8855, 0.9034, 0.888, 0.8985, 0.9247, 0.616, 0.9247, 0.6258, 0.9149, 0.6217, 0.991, 0.07632, 0.9959, 0.07632, 0.9959, 0.08122, 0.991, 0.08122, 0.9725, 0.1321, 0.9787, 0.1262, 0.9803, 0.136, 0.9935, 0.9403, 0.9935, 0.9355, 0.9984, 0.9355, 0.9984, 0.9403, 0.665, 0.9883, 0.6634, 0.9834, 0.6683, 0.9834, 0.8904, 0.6233, 0.8953, 0.6233, 0.8929, 0.6282, 0.6888, 0.9903, 0.6888, 0.9951, 0.684, 0.9942, 0.9878, 0.5646, 0.9853, 0.5597, 0.9902, 0.5597, 0.9472, 0.9971, 0.9472, 0.9922, 0.9521, 0.9947, 0.7388, 0.9821, 0.7476, 0.9805, 0.7476, 0.9854, 0.6409, 0.9903, 0.6409, 0.9951, 0.636, 0.9951, 0.636, 0.9903, 0.9941, 0.7613, 0.9941, 0.7662, 0.9892, 0.7662, 0.9892, 0.7613, 0.9902, 0.638, 0.9951, 0.638, 0.9935, 0.6429, 0.9803, 0.3356, 0.9734, 0.3386, 0.9729, 0.3307, 0.9803, 0.3258, 0.862, 0.9736, 0.8523, 0.9736, 0.8493, 0.9687, 0.862, 0.9638, 0.8738, 0.7378, 0.8738, 0.7476, 0.8662, 0.7427, 0.8689, 0.7378, 0.6067, 0.9951, 0.6018, 0.9951, 0.6018, 0.9903, 0.6067, 0.9903, 0.5861, 0.9883, 0.5812, 0.9883, 0.5812, 0.9856, 0.5861, 0.9834, 0.9653, 0.5373, 0.9746, 0.5362, 0.9746, 0.5411, 0.771, 0.9895, 0.771, 0.9922, 0.7661, 0.9901, 0.8346, 0.9638, 0.8346, 0.9665, 0.8297, 0.9687, 0.8281, 0.9524, 0.5724, 0.9919, 0.5675, 0.9951, 0.5675, 0.9903, 0.9941, 0.7681, 0.9941, 0.773, 0.9892, 0.773, 0.9892, 0.7681, 0.2012, 0.9834, 0.2045, 0.9932, 0.1996, 0.9912, 0.9403, 0.9971, 0.9403, 0.9922, 0.9452, 0.9938, 0.4971, 0.9883, 0.4922, 0.9883, 0.4938, 0.9834, 0.994, 0.4051, 0.9891, 0.4051, 0.9907, 0.4002, 0.991, 0.1067, 0.9959, 0.1067, 0.9959, 0.1116, 0.991, 0.1116, 0.9755, 0.776, 0.9755, 0.7662, 0.9804, 0.7662, 0.9775, 0.7906, 0.9697, 0.6311, 0.9746, 0.6311, 0.9746, 0.636, 0.9712, 0.6488, 0.956, 0.906, 0.9478, 0.906, 0.9534, 0.9002, 0.952, 0.9804, 0.9579, 0.9736, 0.9579, 0.9834, 0.7642, 0.9374, 0.7642, 0.9325, 0.7691, 0.9325, 0.7679, 0.9472, 0.4862, 0.982, 0.4848, 0.9736, 0.4897, 0.9736, 0.9834, 0.8141, 0.9883, 0.8141, 0.9864, 0.8288, 0.5166, 0.2652, 0.5205, 0.2505, 0.5215, 0.257, 0.9803, 0.3239, 0.9754, 0.3239, 0.9737, 0.3166, 0.9803, 0.3092, 0.9984, 0.9492, 0.9984, 0.954, 0.9935, 0.954, 0.9935, 0.9492, 0.9129, 0.9854, 0.9178, 0.9854, 0.9154, 0.9903, 0.5127, 0.9903, 0.5176, 0.9903, 0.5176, 0.9951, 0.5127, 0.9951, 0.9713, 0.8601, 0.9729, 0.8454, 0.9772, 0.8519, 0.9481, 0.9736, 0.9579, 0.9736, 0.952, 0.9804, 0.991, 0.04208, 0.9959, 0.04208, 0.9959, 0.04697, 0.991, 0.04697, 0.7984, 0.9687, 0.8025, 0.9516, 0.8066, 0.9589, 0.8033, 0.9736, 0.994, 0.1275, 0.9891, 0.1311, 0.9891, 0.1262, 0.8039, 0.8945, 0.8229, 0.8914, 0.8169, 0.8986, 0.5313, 0.9951, 0.5264, 0.9951, 0.5297, 0.9903, 0.946, 0.5055, 0.9464, 0.5128, 0.9383, 0.516, 0.9375, 0.8206, 0.9393, 0.8141, 0.9442, 0.8141, 0.9442, 0.8239, 0.994, 0.3982, 0.9891, 0.3982, 0.9907, 0.3934, 0.661, 0.385, 0.9031, 0.4902, 0.6455, 0.3924, 0.6487, 0.3875, 0.8856, 0.8872, 0.8914, 0.8884, 0.8932, 0.893, 0.8841, 0.8966, 0.99, 0.8454, 0.9932, 0.8503, 0.9883, 0.8503, 0.994, 0.2759, 0.994, 0.2808, 0.9891, 0.2776, 0.9041, 0.6233, 0.909, 0.6233, 0.9053, 0.6282, 0.8841, 0.8966, 0.8809, 0.8821, 0.8856, 0.8872, 0.1074, 0.9932, 0.1037, 0.9834, 0.1086, 0.9834, 0.9729, 0.867, 0.9729, 0.9061, 0.968, 0.9061, 0.968, 0.867, 0.9393, 0.8122, 0.9344, 0.8122, 0.9344, 0.7975, 0.9393, 0.7975, 0.8836, 0.8985, 0.8836, 0.9034, 0.8787, 0.9034, 0.8787, 0.8985, 0.9599, 0.6859, 0.955, 0.6899, 0.955, 0.685, 0.9824, 0.6864, 0.9873, 0.685, 0.9873, 0.6899, 0.9798, 0.9443, 0.9833, 0.9296, 0.9847, 0.9492, 0.9798, 0.947, 0.7495, 0.9922, 0.7446, 0.9922, 0.7446, 0.9895, 0.7495, 0.9873, 0.9712, 0.5215, 0.9712, 0.5242, 0.9663, 0.5264, 0.9663, 0.5085, 0.8366, 0.9756, 0.8415, 0.9756, 0.8415, 0.9854, 0.8366, 0.9854, 0.09246, 0.9932, 0.09002, 0.9834, 0.09491, 0.9834, 0.8602, 0.95, 0.862, 0.957, 0.8571, 0.957, 0.9663, 0.5085, 0.9614, 0.5118, 0.9639, 0.502, 0.5656, 0.9951, 0.5607, 0.9951, 0.5621, 0.9903, 0.7935, 0.9873, 0.7935, 0.9922, 0.7886, 0.9885, 0.9873, 0.7084, 0.9873, 0.7035, 0.9922, 0.7057, 0.9922, 0.7084, 0.8982, 0.9766, 0.8982, 0.9619, 0.908, 0.9619, 0.908, 0.9766, 0.994, 0.3813, 0.9891, 0.3846, 0.9891, 0.3797, 0.02316, 0.9932, 0.02153, 0.9834, 0.02642, 0.9834, 0.03686, 0.9932, 0.03522, 0.9834, 0.04012, 0.9834, 0.9734, 0.3611, 0.9803, 0.364, 0.9786, 0.3738, 0.9729, 0.3689, 0.9891, 0.2084, 0.994, 0.2084, 0.994, 0.2133, 0.9891, 0.2133, 0.9891, 0.4071, 0.994, 0.4071, 0.994, 0.4119, 0.9891, 0.4119, 0.9941, 0.7799, 0.9941, 0.7848, 0.9892, 0.7848, 0.9892, 0.7799, 0.991, 0.4873, 0.9959, 0.4873, 0.9959, 0.4922, 0.991, 0.4922, 0.9192, 0.982, 0.9178, 0.9736, 0.9227, 0.9736, 0.9935, 0.8819, 0.9886, 0.8856, 0.9886, 0.8807, 0.994, 0.1448, 0.9891, 0.1448, 0.9907, 0.1399, 0.9842, 0.02251, 0.9891, 0.01761, 0.9891, 0.0274, 0.9858, 0.03229, 0.9984, 0.9766, 0.9984, 0.9814, 0.9935, 0.9814, 0.9935, 0.9766, 0.9951, 0.636, 0.9902, 0.636, 0.9918, 0.6311, 0.9729, 0.9345, 0.9778, 0.9345, 0.9778, 0.9394, 0.9721, 0.2241, 0.9737, 0.2094, 0.9777, 0.216, 0.9834, 0.6644, 0.9883, 0.6644, 0.9864, 0.6791, 0.9247, 0.9717, 0.9247, 0.9668, 0.9296, 0.97, 0.9749, 0.8934, 0.9847, 0.8934, 0.9788, 0.9002, 0.7094, 0.9834, 0.7094, 0.9883, 0.7045, 0.9883, 0.7045, 0.9834, 0.9697, 0.6576, 0.9746, 0.6576, 0.9746, 0.6625, 0.9697, 0.6747, 0.3141, 0.9932, 0.3092, 0.9932, 0.3116, 0.9834, 0.7642, 0.9374, 0.7679, 0.9472, 0.7574, 0.9413, 0.9788, 0.9002, 0.9847, 0.8934, 0.9847, 0.9032, 0.3297, 0.9834, 0.3346, 0.9834, 0.3346, 0.9932, 0.3297, 0.9932, 0.9754, 0.2009, 0.9705, 0.2074, 0.9721, 0.1928, 0.9576, 0.8601, 0.9511, 0.8577, 0.9569, 0.8503, 0.8188, 0.9472, 0.8106, 0.9417, 0.8195, 0.9372, 0.8215, 0.9431, 0.6477, 0.9903, 0.6477, 0.9951, 0.6429, 0.9935, 0.994, 0.2691, 0.994, 0.274, 0.9891, 0.2715, 0.9667, 0.8082, 0.9704, 0.796, 0.9741, 0.8025, 0.8145, 0.967, 0.8151, 0.9491, 0.82, 0.954, 0.82, 0.9687, 0.9754, 0.1668, 0.9803, 0.1644, 0.979, 0.1742, 0.4881, 0.9619, 0.4873, 0.9717, 0.4824, 0.9668, 0.8102, 0.9853, 0.8102, 0.9804, 0.8151, 0.9785, 0.82, 0.9853, 0.9959, 0.1018, 0.991, 0.1018, 0.9927, 0.09687, 0.9853, 0.5724, 0.9902, 0.5695, 0.9902, 0.5744, 0.9986, 0.5304, 0.9986, 0.5352, 0.9937, 0.5332, 0.9754, 0.4005, 0.9721, 0.4071, 0.9705, 0.3924, 0.9902, 0.5744, 0.9902, 0.5842, 0.9853, 0.5817, 0.9853, 0.5724, 0.8787, 0.9736, 0.8738, 0.9736, 0.8754, 0.9687, 0.8787, 0.9736, 0.8754, 0.9687, 0.8852, 0.9687, 0.8885, 0.9736, 0.8497, 0.9805, 0.8542, 0.9756, 0.8571, 0.9854, 0.8523, 0.9854, 0.5563, 0.9883, 0.5538, 0.9834, 0.5587, 0.9834, 0.9636, 0.9834, 0.9612, 0.9687, 0.9661, 0.9715, 0.4881, 0.9619, 0.4824, 0.9668, 0.48, 0.9521, 0.4848, 0.9472, 0.82, 0.9755, 0.82, 0.9853, 0.8151, 0.9785, 0.9785, 0.7031, 0.9736, 0.7081, 0.9736, 0.7016, 0.9687, 0.7114, 0.971, 0.6918, 0.9736, 0.7081, 0.9754, 0.3539, 0.9705, 0.3523, 0.9705, 0.3474, 0.9771, 0.3439, 0.9922, 0.8053, 0.9922, 0.8004, 0.9971, 0.8004, 0.9971, 0.8053, 0.9847, 0.9873, 0.9798, 0.9873, 0.9798, 0.9775, 0.9847, 0.9726, 0.8053, 0.9873, 0.8102, 0.9873, 0.8077, 0.9922, 0.8312, 0.9739, 0.8249, 0.9756, 0.8249, 0.9707, 0.9919, 0.867, 0.9935, 0.8719, 0.9886, 0.8719, 0.994, 0.1879, 0.994, 0.1928, 0.9891, 0.1928, 0.9891, 0.1879, 0.91, 0.9951, 0.9051, 0.9951, 0.9051, 0.9903, 0.91, 0.9903, 0.07789, 0.9834, 0.08121, 0.9932, 0.07632, 0.9932, 0.991, 0.0009785, 0.9959, 0.0009785, 0.9959, 0.005871, 0.991, 0.005871, 0.8669, 0.9932, 0.8718, 0.9903, 0.8718, 0.9951, 0.9892, 0.7476, 0.9941, 0.7476, 0.9941, 0.7525, 0.9892, 0.7525, 0.8852, 0.9687, 0.8754, 0.9687, 0.8803, 0.9589, 0.8809, 0.8821, 0.8878, 0.8714, 0.8896, 0.8839, 0.8856, 0.8872, 0.9959, 0.9423, 0.9984, 0.9472, 0.9935, 0.9472, 0.9803, 0.2407, 0.9705, 0.2407, 0.977, 0.2358, 0.7622, 0.911, 0.7639, 0.8963, 0.7644, 0.9243, 0.7785, 0.9687, 0.7818, 0.9589, 0.7867, 0.9622, 0.7867, 0.9726, 0.7916, 0.9671, 0.7867, 0.9726, 0.7867, 0.9622, 0.9834, 0.8034, 0.9785, 0.8083, 0.9785, 0.7985, 0.9834, 0.7965, 0.684, 0.9883, 0.684, 0.9834, 0.6888, 0.9858, 0.8806, 0.7476, 0.8774, 0.7427, 0.8855, 0.7378, 0.8855, 0.7476, 0.9031, 0.9883, 0.8982, 0.9883, 0.9007, 0.9785, 0.7487, 0.9125, 0.7573, 0.9061, 0.7573, 0.9178, 0.05577, 0.9863, 0.06066, 0.9834, 0.05903, 0.9932, 0.7617, 0.9618, 0.7544, 0.954, 0.7642, 0.954, 0.728, 0.9873, 0.7329, 0.9873, 0.7312, 0.9922, 0.9798, 0.5, 0.9773, 0.4951, 0.9822, 0.4951, 0.968, 0.9824, 0.968, 0.9775, 0.9729, 0.9759, 0.9778, 0.9824, 0.547, 0.9834, 0.5519, 0.9834, 0.5494, 0.9883, 0.6272, 0.9834, 0.6272, 0.9883, 0.6223, 0.9883, 0.6223, 0.9834, 0.9497, 0.867, 0.9571, 0.8713, 0.9542, 0.8794, 0.9462, 0.8812, 0.9915, 0.1996, 0.9891, 0.1947, 0.994, 0.1947, 0.4393, 0.9875, 0.4442, 0.9875, 0.4442, 0.9924, 0.4393, 0.9924, 0.4188, 0.9924, 0.4188, 0.9875, 0.4237, 0.9912, 0.9719, 0.7476, 0.9687, 0.7133, 0.9736, 0.7133, 0.9951, 0.821, 0.9951, 0.8259, 0.9902, 0.8226, 0.9891, 0.1347, 0.994, 0.1331, 0.994, 0.138, 0.8249, 0.9178, 0.8444, 0.9178, 0.8444, 0.9423, 0.8249, 0.9423, 0.3963, 0.9875, 0.3963, 0.9924, 0.3914, 0.9892, 0.8806, 0.9922, 0.8806, 0.9873, 0.8855, 0.9906, 0.8704, 0.9883, 0.8669, 0.9736, 0.8718, 0.9736, 0.9902, 0.6272, 0.9902, 0.6223, 0.9951, 0.6258, 0.9951, 0.8308, 0.9951, 0.8356, 0.9902, 0.832, 0.9891, 0.2427, 0.994, 0.2427, 0.994, 0.2476, 0.9891, 0.2476])
me_baase_tile_01_002.materials.append(mat_palette_008)
me_baase_tile_01_002.use_remesh_preserve_volume = False
me_baase_tile_01_002.use_remesh_preserve_attributes = False
me_baase_tile_01_002.use_mirror_vertex_groups = False
me_baase_tile_01_002.update()

# ---- objects
ob_baase_tile_01_001 = bpy.data.objects.new('Baase_tile_01.001', me_baase_tile_01_002)

# ---- transforms, parenting, visibility, modifiers, constraints
ob_baase_tile_01_001.location = (0.0, 0.0, 0.0)
ob_baase_tile_01_001.rotation_euler = (1.571, -0.0, 0.0)
ob_baase_tile_01_001.lineart.crease_threshold = 0.0
_m = ob_baase_tile_01_001.modifiers.new('Auto Smooth', 'NODES')
_m.node_group = ng_auto_smooth
_gi = [s.identifier for s in ng_auto_smooth.interface.items_tree if s.item_type == 'SOCKET' and s.in_out == 'INPUT']
_m[_gi[1]] = 0.5236  # Angle

# ---- collection membership
col_collection_1.objects.link(ob_baase_tile_01_001)

# ---- scene / render settings (as saved in the file)
scene.frame_start = 1; scene.frame_end = 250; scene.frame_set(1)
scene.render.engine = 'BLENDER_EEVEE_NEXT'
scene.render.resolution_percentage = 50
scene.render.dither_intensity = 0.0
scene.render.use_bake_selected_to_active = True
scene.cycles.use_denoising = False
scene.cycles.samples = 128
scene.cycles.sampling_pattern = 'TABULATED_SOBOL'
scene.cycles.use_adaptive_sampling = False
scene.cycles.use_light_tree = False
scene.cycles.blur_glossy = 0.0
scene.cycles.sample_clamp_indirect = 0.0
scene.view_settings.view_transform = 'Standard'
bpy.context.view_layer.update()

# ---- added for rendering (the .blend has no active camera and no usable light): camera, sun
cam_auto = bpy.data.cameras.new('AutoCamera')
cam_auto.lens = 50.0
cam_auto.sensor_width = 36.0
cam_auto.clip_end = 2377.8
ob_auto_camera = bpy.data.objects.new('AutoCamera', cam_auto)
scene.collection.objects.link(ob_auto_camera)
ob_auto_camera.location = (135.488, -162.585, 127.39)
ob_auto_camera.rotation_euler = (1.09748, -7.21219e-08, 0.694738)
scene.camera = ob_auto_camera
light_auto_sun = bpy.data.lights.new('AutoSun', 'SUN')
light_auto_sun.energy = 3.0
light_auto_sun.angle = 0.0523599
ob_auto_sun = bpy.data.objects.new('AutoSun', light_auto_sun)
scene.collection.objects.link(ob_auto_sun)
ob_auto_sun.rotation_euler = (0.872665, 0.174533, 0.523599)
bpy.context.view_layer.update()
